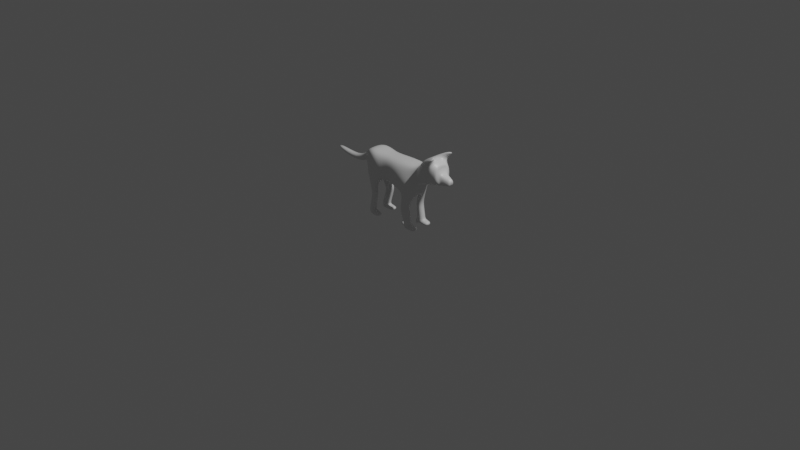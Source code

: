 # Source: TheDOG.blend  (saved by Blender 2.83.19; exported with 4.5.12 LTS)
import bpy
from mathutils import Matrix  # noqa: F401  (used for matrix-valued properties, if any)

bpy.ops.wm.read_factory_settings(use_empty=True)
scene = bpy.context.scene
scene.name = 'Scene'

# ---- collections
col_collection = bpy.data.collections.new('Collection'); scene.collection.children.link(col_collection)

# ---- materials (node trees are filled in below, after node groups)
mat_material = bpy.data.materials.new('Material')
mat_material.alpha_threshold = 0.0
mat_material.use_transparent_shadow = False
mat_material.line_color = (0.0, 0.0, 0.0, 1.0)

# ---- material node trees
mat_material.use_nodes = True; mat_material.node_tree.nodes.clear()
_N = mat_material.node_tree.nodes; _L = mat_material.node_tree.links
n0 = _N.new('ShaderNodeOutputMaterial'); n0.name = 'Material Output'; n0.location = (300, 300)
n1 = _N.new('ShaderNodeBsdfPrincipled'); n1.name = 'Principled BSDF'; n1.location = (10, 300)
n1.distribution = 'GGX'
n1.subsurface_method = 'BURLEY'
n1.inputs[2].default_value = 0.4
n1.inputs[3].default_value = 1.45
n1.inputs[27].default_value = (0.0, 0.0, 0.0, 1.0)
n1.inputs[28].default_value = 1.0
_L.new(n1.outputs[0], n0.inputs[0])
n0.is_active_output = True

# ---- world
world_world = bpy.data.worlds.new('World'); scene.world = world_world
world_world.use_nodes = True; world_world.node_tree.nodes.clear()
_N = world_world.node_tree.nodes; _L = world_world.node_tree.links
n0 = _N.new('ShaderNodeOutputWorld'); n0.name = 'World Output'; n0.location = (300, 300)
n1 = _N.new('ShaderNodeBackground'); n1.name = 'Background'; n1.location = (10, 300)
n1.inputs[0].default_value = (0.05088, 0.05088, 0.05088, 1.0)
_L.new(n1.outputs[0], n0.inputs[0])
n0.is_active_output = True
world_world.color = (0.05088, 0.05088, 0.05088)
world_world.use_sun_shadow = False
world_world.sun_shadow_jitter_overblur = 0.0

# ---- cameras
cam_camera = bpy.data.cameras.new('Camera')
cam_camera.clip_end = 100.0
cam_camera.ortho_scale = 7.314

# ---- lights
light_light = bpy.data.lights.new('Light', 'POINT')
light_light.transmission_factor = 0.0
light_light.energy = 1000.0
light_light.shadow_soft_size = 0.1
light_light.shadow_maximum_resolution = 0.006
light_light.use_absolute_resolution = True

# ---- meshes
me_cube = bpy.data.meshes.new('Cube')
me_cube.from_pydata([(0.5969, 0.09776, 0.753), (0.557, 0.08173, 0.5785), (0.5969, -0.09776, 0.753), (0.557, -0.08173, 0.5785), (0.3605, 0.09776, 0.7075), (0.3605, 0.0742, 0.5335), (0.3605, -0.09776, 0.7075), (0.3605, -0.0742, 0.5335), (0.4844, 0.06638, 0.5573), (0.4259, 0.06991, 0.5368), (0.5316, -0.1294, 0.7847), (0.4259, -0.1294, 0.7847), (0.4844, -0.06638, 0.5573), (0.4259, -0.06991, 0.5368), (0.4259, 0.1294, 0.7847), (0.5316, 0.1294, 0.7847), (0.3283, 0.08698, 0.5056), (0.3283, -0.08698, 0.5056), (0.3283, -0.08698, 0.6796), (0.3283, 0.08698, 0.6796), (-0.3308, 0.09726, 0.4567), (-0.3308, -0.09726, 0.4567), (-0.35, -0.1084, 0.6838), (-0.35, 0.1084, 0.6838), (0.3605, 0.03085, 0.5155), (0.3605, -0.03085, 0.5155), (0.5969, 0.0394, 0.7808), (0.5969, -0.0394, 0.7808), (0.3605, -0.0394, 0.7258), (0.3605, 0.0394, 0.7258), (0.557, -0.03694, 0.5719), (0.557, 0.03694, 0.5719), (0.4844, 0.02954, 0.5487), (0.4844, -0.02954, 0.5487), (0.4259, -0.03016, 0.5264), (0.4259, 0.03016, 0.5264), (0.4259, 0.05216, 0.8191), (0.4259, -0.05216, 0.8191), (0.5316, -0.05216, 0.8191), (0.5316, 0.05216, 0.8191), (0.3283, 0.03506, 0.4817), (0.3283, -0.03506, 0.4817), (0.3283, -0.03506, 0.692), (0.3283, 0.03506, 0.692), (-0.3309, 0.0306, 0.434), (-0.3309, -0.0306, 0.434), (-0.35, -0.04368, 0.6993), (-0.35, 0.04368, 0.6993), (0.04253, 0.1363, 0.6583), (0.04253, -0.1363, 0.6583), (0.1927, -0.1622, 0.4169), (0.1927, 0.1622, 0.4169), (0.1927, 0.06538, 0.3706), (0.1927, -0.06538, 0.3706), (0.04253, -0.05495, 0.6919), (0.04253, 0.05495, 0.6919), (-0.2674, 0.1454, 0.6857), (-0.154, 0.1206, 0.4289), (-0.1539, 0.03724, 0.3997), (-0.1539, -0.03724, 0.3997), (-0.2674, -0.0586, 0.7094), (-0.2674, 0.0586, 0.7094), (-0.2674, -0.1454, 0.6857), (-0.154, -0.1206, 0.4289), (0.5969, 0.1018, 0.6364), (0.3605, -0.1134, 0.5799), (0.5969, -0.1018, 0.6364), (0.3605, 0.1134, 0.5799), (0.7174, 0.01305, 0.6163), (0.7174, -0.01305, 0.6163), (0.7174, -0.01305, 0.5987), (0.5316, 0.1267, 0.6294), (0.4259, 0.1414, 0.626), (0.4259, -0.1414, 0.626), (0.5316, -0.1267, 0.6294), (0.3283, -0.1052, 0.5622), (0.3283, 0.1052, 0.5622), (-0.3415, -0.1227, 0.5315), (-0.3415, 0.1227, 0.5315), (0.7174, 0.03908, 0.6163), (0.1927, 0.1882, 0.5189), (0.1927, -0.1882, 0.5189), (-0.1463, 0.1616, 0.5269), (-0.1463, -0.1616, 0.5269), (0.7341, 0.01305, 0.6636), (0.7341, -0.01305, 0.6636), (0.7174, 0.03238, 0.6404), (0.7174, 0.03228, 0.6023), (0.7174, -0.03238, 0.6404), (0.7174, -0.03228, 0.6023), (0.7174, 0.01305, 0.5987), (0.7174, -0.03908, 0.6163), (0.6319, -0.05587, 0.6151), (0.6319, 0.05587, 0.6151), (0.6319, 0.01882, 0.5785), (0.6319, -0.01882, 0.5785), (0.6319, -0.02057, 0.6875), (0.6319, 0.02057, 0.6875), (0.6319, -0.04494, 0.5867), (0.6319, -0.05018, 0.6758), (0.6319, 0.04494, 0.5867), (0.6319, 0.05018, 0.6758), (0.6197, 0.05631, 0.5867), (0.6067, 0.06695, 0.5865), (0.5931, 0.03376, 0.7528), (0.6093, 0.02755, 0.7116), (0.6069, 0.08841, 0.6307), (0.6195, 0.07209, 0.6232), (0.6061, 0.02934, 0.5796), (0.6203, 0.02376, 0.5787), (0.6132, 0.05928, 0.7052), (0.6019, 0.08392, 0.7304), (0.5931, -0.03376, 0.7528), (0.6093, -0.02755, 0.7116), (0.6061, -0.02934, 0.5796), (0.6203, -0.02376, 0.5787), (0.6069, -0.08841, 0.6307), (0.6195, -0.07209, 0.6232), (0.6132, -0.05928, 0.7052), (0.6019, -0.08392, 0.7304), (0.6197, -0.05631, 0.5867), (0.6067, -0.06695, 0.5865), (0.2093, -0.1216, 0.6717), (0.2805, -0.1339, 0.4433), (0.2093, 0.1216, 0.6717), (0.2805, 0.1339, 0.4433), (0.3048, 0.05397, 0.3454), (0.3048, -0.05397, 0.3454), (0.2093, -0.04903, 0.6958), (0.2093, 0.04903, 0.6958), (0.2805, -0.1581, 0.5288), (0.2805, 0.1581, 0.5288), (0.2716, 0.1339, 0.00221), (0.1838, 0.1333, 0.00221), (0.2716, 0.05397, 0.00221), (0.1838, 0.05372, 0.00221), (0.2716, -0.05397, 0.00221), (0.1838, -0.05372, 0.00221), (0.1838, -0.1333, 0.00221), (0.2716, -0.1339, 0.00221), (0.1838, -0.05372, 0.04439), (0.1838, -0.1333, 0.04902), (0.2716, -0.1339, 0.05166), (0.2716, -0.05397, 0.0479), (0.2716, 0.1339, 0.05166), (0.2716, 0.05397, 0.0479), (0.1838, 0.05372, 0.04439), (0.1838, 0.1333, 0.04902), (0.338, -0.1339, 0.00221), (0.338, -0.05397, 0.00221), (0.338, 0.05397, 0.00221), (0.338, 0.1339, 0.00221), (0.338, 0.1339, 0.05166), (0.338, 0.05397, 0.0479), (0.338, -0.1339, 0.05166), (0.338, -0.05397, 0.0479), (0.5795, 0.164, 0.8623), (0.6206, 0.164, 0.8623), (0.6206, -0.164, 0.8623), (0.5795, -0.164, 0.8623), (0.5795, -0.08675, 0.8967), (0.6206, 0.08675, 0.8967), (0.5795, 0.08675, 0.8967), (0.6206, -0.08675, 0.8967), (-0.4029, -0.02895, 0.4814), (-0.4015, -0.06176, 0.4962), (-0.4121, -0.07413, 0.5401), (-0.4235, -0.06342, 0.63), (-0.4121, 0.07413, 0.5401), (-0.4015, 0.06176, 0.4962), (-0.4227, 0.04025, 0.6303), (-0.4235, 0.06342, 0.63), (-0.4029, 0.02895, 0.4814), (-0.4227, -0.04025, 0.6303), (-0.4153, -0.03963, 0.5504), (-0.4153, 0.03963, 0.5504), (-0.9313, 0.02761, 0.508), (-0.5465, 0.04206, 0.4381), (-0.5987, 0.04183, 0.4995), (-0.9274, 0.0278, 0.5636), (-0.5987, -0.04183, 0.4995), (-0.9274, -0.0278, 0.5636), (-0.9313, -0.02761, 0.508), (-0.5465, -0.04206, 0.4381), (-0.3482, -0.04463, 0.3708), (-0.3481, -0.1074, 0.3911), (-0.3529, 0.1158, 0.4591), (-0.3481, 0.1074, 0.3911), (-0.2176, 0.1437, 0.3672), (-0.3482, 0.04463, 0.3708), (-0.2175, 0.05896, 0.3426), (-0.2175, -0.05896, 0.3426), (-0.2176, -0.1437, 0.3672), (-0.2127, -0.1551, 0.4589), (-0.3529, -0.1158, 0.4591), (-0.2127, 0.1551, 0.4589), (-0.3254, -0.0573, -0.004234), (-0.3264, -0.1155, -0.004234), (-0.2443, 0.1412, -0.004234), (-0.3264, 0.1155, -0.004234), (-0.3254, 0.0573, -0.004234), (-0.2428, 0.06397, -0.004234), (-0.2428, -0.06397, -0.004234), (-0.2443, -0.1412, -0.004234), (-0.2406, -0.06244, 0.04098), (-0.3276, -0.05536, 0.04098), (-0.3286, -0.1166, 0.04098), (-0.2422, -0.1439, 0.04098), (-0.2406, 0.06244, 0.04098), (-0.2422, 0.1439, 0.04098), (-0.3286, 0.1166, 0.04098), (-0.3276, 0.05536, 0.04098), (-0.1653, 0.06397, -0.004234), (-0.1668, 0.1412, -0.004234), (-0.1668, -0.1412, -0.004234), (-0.1653, -0.06397, -0.004234), (-0.1631, 0.06244, 0.04098), (-0.1631, -0.06244, 0.04098), (-0.1646, -0.1439, 0.04098), (-0.1646, 0.1439, 0.04098), (-0.2961, -0.06369, 0.25), (-0.287, -0.07031, 0.2065), (-0.2937, -0.06422, 0.2326), (-0.2882, -0.1204, 0.208), (-0.2974, -0.1166, 0.2517), (-0.295, -0.1166, 0.2343), (-0.2046, 0.1506, 0.2496), (-0.2067, 0.1515, 0.2062), (-0.2045, 0.1501, 0.2322), (-0.2882, 0.1204, 0.208), (-0.2974, 0.1166, 0.2517), (-0.295, 0.1166, 0.2343), (-0.287, 0.07031, 0.2065), (-0.2961, 0.06369, 0.25), (-0.2937, 0.06422, 0.2326), (-0.2049, 0.08182, 0.2043), (-0.202, 0.07755, 0.2473), (-0.2022, 0.07751, 0.2301), (-0.202, -0.07755, 0.2473), (-0.2049, -0.08182, 0.2043), (-0.2022, -0.07751, 0.2301), (-0.2067, -0.1515, 0.2062), (-0.2046, -0.1506, 0.2496), (-0.2045, -0.1501, 0.2322), (-0.1251, -0.1073, 0.6578), (-0.06592, -0.1061, 0.4255), (-0.1251, 0.1073, 0.6578), (-0.06592, 0.1061, 0.4255), (-0.06588, 0.03619, 0.3915), (-0.06588, -0.03619, 0.3915), (-0.1251, -0.04325, 0.6882), (-0.1251, 0.04325, 0.6882), (-0.0517, -0.1357, 0.5247), (-0.0517, 0.1357, 0.5247), (0.1798, 0.1365, 0.06998), (0.2676, 0.1339, 0.0738), (0.2676, 0.05397, 0.06835), (0.1798, 0.05502, 0.06328), (0.1798, -0.1365, 0.06998), (0.2676, -0.1339, 0.0738), (0.2676, -0.05397, 0.06835), (0.1798, -0.05502, 0.06328), (-0.3306, 0.1166, 0.05908), (-0.2441, 0.1438, 0.0589), (-0.2426, 0.06251, 0.05872), (-0.3296, 0.0554, 0.05893), (-0.3306, -0.1166, 0.05908), (-0.3296, -0.0554, 0.05893), (-0.2426, -0.06251, 0.05872), (-0.2441, -0.1438, 0.0589), (0.2377, 0.1339, 0.2062), (0.244, 0.1339, 0.2711), (0.2413, 0.1339, 0.2385), (0.1565, 0.1622, 0.2573), (0.1612, 0.1576, 0.1925), (0.1537, 0.1609, 0.2248), (0.238, 0.05397, 0.1868), (0.2444, 0.05397, 0.2513), (0.2416, 0.05397, 0.2189), (0.1616, 0.06333, 0.1688), (0.1572, 0.06538, 0.233), (0.154, 0.06478, 0.2007), (0.1616, -0.06333, 0.1688), (0.1572, -0.06538, 0.233), (0.154, -0.06478, 0.2007), (0.1565, -0.1622, 0.2573), (0.1612, -0.1576, 0.1925), (0.1537, -0.1609, 0.2248), (0.244, -0.1339, 0.2711), (0.2377, -0.1339, 0.2062), (0.2413, -0.1339, 0.2385), (0.2444, -0.05397, 0.2513), (0.238, -0.05397, 0.1868), (0.2416, -0.05397, 0.2189)], [], [(27, 38, 10, 2), (67, 5, 16, 76), (71, 15, 0, 64), (73, 11, 6, 65), (33, 30, 3, 12), (67, 4, 14, 72), (37, 28, 6, 11), (66, 2, 10, 74), (71, 8, 9, 72), (33, 12, 13, 34), (73, 13, 12, 74), (36, 39, 161, 162), (25, 34, 13, 7), (61, 56, 23, 47), (65, 6, 18, 75), (25, 7, 17, 41), (29, 4, 19, 43), (77, 22, 167, 166), (83, 62, 22, 77), (63, 83, 193, 192), (45, 59, 191, 184), (82, 57, 188, 195), (58, 59, 45, 44), (45, 21, 165, 164), (22, 46, 173, 167), (6, 28, 42, 18), (28, 29, 43, 42), (5, 24, 40, 16), (24, 25, 41, 40), (62, 60, 46, 22), (60, 61, 47, 46), (69, 70, 90, 68), (84, 68, 79, 86), (68, 90, 87, 79), (5, 9, 35, 24), (24, 35, 34, 25), (14, 36, 162, 156), (36, 37, 38, 39), (8, 32, 35, 9), (32, 33, 34, 35), (14, 4, 29, 36), (36, 29, 28, 37), (8, 1, 31, 32), (32, 31, 30, 33), (88, 91, 69, 85), (0, 15, 39, 26), (26, 39, 38, 27), (91, 89, 70, 69), (128, 129, 55, 54), (122, 128, 54, 49), (126, 127, 53, 52), (141, 140, 137, 138), (147, 144, 132, 133), (131, 125, 51, 80), (130, 122, 49, 81), (129, 124, 48, 55), (250, 251, 61, 60), (244, 250, 60, 62), (248, 249, 59, 58), (247, 248, 58, 57), (249, 245, 63, 59), (253, 247, 57, 82), (252, 244, 62, 83), (251, 246, 56, 61), (245, 252, 83, 63), (246, 253, 82, 56), (123, 130, 81, 50), (124, 131, 80, 48), (95, 94, 90, 70), (47, 23, 171, 170), (23, 78, 168, 171), (56, 82, 78, 23), (78, 82, 195, 186), (44, 45, 164, 172), (7, 65, 75, 17), (11, 73, 74, 10), (15, 71, 72, 14), (3, 66, 74, 12), (5, 67, 72, 9), (13, 73, 65, 7), (8, 71, 64, 1), (4, 67, 76, 19), (96, 99, 88, 85), (120, 115, 95, 98), (1, 64, 106, 103), (30, 31, 108, 114), (64, 0, 111, 106), (98, 95, 70, 89), (27, 2, 119, 112), (31, 1, 103, 108), (26, 27, 112, 104), (66, 3, 121, 116), (94, 100, 87, 90), (92, 98, 89, 91), (3, 30, 114, 121), (99, 92, 91, 88), (97, 96, 85, 84), (101, 97, 84, 86), (100, 93, 79, 87), (93, 101, 86, 79), (85, 69, 68, 84), (118, 117, 92, 99), (117, 120, 98, 92), (105, 113, 96, 97), (110, 105, 97, 101), (115, 109, 94, 95), (0, 26, 104, 111), (107, 110, 101, 93), (109, 102, 100, 94), (113, 118, 99, 96), (2, 66, 116, 119), (115, 120, 121, 114), (117, 118, 119, 116), (107, 102, 103, 106), (109, 115, 114, 108), (113, 105, 104, 112), (110, 107, 106, 111), (102, 109, 108, 103), (120, 117, 116, 121), (102, 107, 93, 100), (19, 76, 131, 124), (17, 75, 130, 123), (43, 19, 124, 129), (75, 18, 122, 130), (76, 16, 125, 131), (41, 17, 123, 127), (16, 40, 126, 125), (40, 41, 127, 126), (18, 42, 128, 122), (42, 43, 129, 128), (132, 134, 135, 133), (136, 139, 138, 137), (142, 139, 148, 154), (142, 141, 138, 139), (145, 146, 135, 134), (146, 147, 133, 135), (134, 132, 151, 150), (140, 143, 136, 137), (279, 274, 254, 257), (276, 279, 257, 256), (270, 276, 256, 255), (274, 270, 255, 254), (282, 292, 260, 261), (292, 289, 259, 260), (289, 286, 258, 259), (286, 282, 261, 258), (261, 260, 143, 140), (260, 259, 142, 143), (259, 258, 141, 142), (258, 261, 140, 141), (257, 254, 147, 146), (256, 257, 146, 145), (255, 256, 145, 144), (254, 255, 144, 147), (152, 153, 150, 151), (155, 154, 148, 149), (145, 134, 150, 153), (132, 144, 152, 151), (139, 136, 149, 148), (143, 142, 154, 155), (144, 145, 153, 152), (136, 143, 155, 149), (160, 159, 158, 163), (156, 162, 161, 157), (15, 14, 156, 157), (39, 15, 157, 161), (11, 10, 158, 159), (38, 37, 160, 163), (10, 38, 163, 158), (37, 11, 159, 160), (175, 170, 171, 168), (166, 167, 173, 174), (175, 174, 183, 177), (164, 174, 175, 172), (165, 166, 174, 164), (172, 175, 168, 169), (46, 47, 170, 173), (20, 44, 172, 169), (21, 77, 166, 165), (78, 20, 169, 168), (174, 173, 180, 183), (170, 175, 177, 178), (173, 170, 178, 180), (181, 182, 183, 180), (182, 176, 177, 183), (179, 181, 180, 178), (176, 179, 178, 177), (181, 179, 176, 182), (195, 188, 187, 186), (262, 263, 209, 210), (192, 193, 194, 185), (21, 45, 184, 185), (83, 77, 194, 193), (57, 58, 190, 188), (59, 63, 192, 191), (44, 20, 187, 189), (77, 21, 185, 194), (58, 44, 189, 190), (20, 78, 186, 187), (205, 204, 202, 196), (202, 204, 217, 215), (268, 269, 207, 204), (263, 264, 208, 209), (267, 268, 204, 205), (265, 262, 210, 211), (269, 266, 206, 207), (264, 265, 211, 208), (202, 203, 197, 196), (198, 201, 200, 199), (211, 210, 199, 200), (206, 205, 196, 197), (204, 207, 218, 217), (207, 206, 197, 203), (208, 211, 200, 201), (210, 209, 198, 199), (192, 185, 224, 242), (191, 192, 242, 238), (185, 184, 220, 224), (184, 191, 238, 220), (187, 188, 226, 230), (190, 189, 233, 236), (189, 187, 230, 233), (188, 190, 236, 226), (219, 216, 212, 213), (217, 218, 214, 215), (208, 201, 212, 216), (201, 198, 213, 212), (207, 203, 214, 218), (209, 208, 216, 219), (203, 202, 215, 214), (198, 209, 219, 213), (221, 223, 225, 222), (222, 225, 224, 220), (227, 229, 231, 228), (228, 231, 230, 226), (229, 232, 234, 231), (231, 234, 233, 230), (236, 233, 234, 237), (237, 234, 232, 235), (239, 221, 222, 240), (240, 222, 220, 238), (223, 241, 243, 225), (225, 243, 242, 224), (235, 227, 228, 237), (237, 228, 226, 236), (241, 239, 240, 243), (243, 240, 238, 242), (266, 267, 205, 206), (118, 113, 112, 119), (104, 105, 110, 111), (48, 80, 253, 246), (50, 81, 252, 245), (55, 48, 246, 251), (81, 49, 244, 252), (80, 51, 247, 253), (53, 50, 245, 249), (51, 52, 248, 247), (52, 53, 249, 248), (49, 54, 250, 244), (54, 55, 251, 250), (125, 126, 277, 271), (52, 51, 273, 280), (50, 53, 283, 285), (126, 52, 280, 277), (53, 127, 291, 283), (127, 123, 288, 291), (123, 50, 285, 288), (235, 232, 265, 264), (232, 229, 262, 265), (227, 235, 264, 263), (229, 227, 263, 262), (223, 221, 267, 266), (241, 223, 266, 269), (221, 239, 268, 267), (239, 241, 269, 268), (274, 279, 281, 275), (275, 281, 280, 273), (279, 276, 278, 281), (281, 278, 277, 280), (276, 270, 272, 278), (278, 272, 271, 277), (270, 274, 275, 272), (272, 275, 273, 271), (292, 282, 284, 293), (293, 284, 283, 291), (289, 292, 293, 290), (290, 293, 291, 288), (286, 289, 290, 287), (287, 290, 288, 285), (282, 286, 287, 284), (284, 287, 285, 283), (51, 125, 271, 273)])
me_cube.polygons.foreach_set('use_smooth', [True] * 292)
_uv = me_cube.uv_layers.new(name='UVMap')
_uv.uv.foreach_set('vector', [0.7846, 0.4763, 0.7454, 0.4687, 0.7454, 0.4223, 0.7846, 0.4413, 0.6427, 0.5983, 0.6427, 0.5704, 0.6233, 0.5537, 0.6233, 0.5877, 0.7454, 0.628, 0.7454, 0.7213, 0.7846, 0.7023, 0.7846, 0.6322, 0.6819, 0.626, 0.6819, 0.7213, 0.6427, 0.6749, 0.6427, 0.5983, 0.717, 0.4823, 0.7606, 0.4778, 0.7606, 0.4509, 0.717, 0.4601, 0.6427, 0.5983, 0.6427, 0.6749, 0.6819, 0.7213, 0.6819, 0.626, 0.4687, 0.7419, 0.4763, 0.6859, 0.4413, 0.6749, 0.4223, 0.7213, 0.7846, 0.6322, 0.7846, 0.7023, 0.7454, 0.7213, 0.7454, 0.628, 0.7454, 0.628, 0.717, 0.5847, 0.6819, 0.5725, 0.6819, 0.626, 0.717, 0.4823, 0.717, 0.4601, 0.6819, 0.458, 0.6819, 0.4819, 0.6819, 0.626, 0.6819, 0.5725, 0.717, 0.5847, 0.7454, 0.628, 0.6819, 0.7419, 0.7454, 0.7419, 0.7988, 0.7885, 0.7741, 0.7885, 0.6427, 0.4815, 0.6819, 0.4819, 0.6819, 0.458, 0.6427, 0.4554, 0.2656, 0.5352, 0.2656, 0.5873, 0.216, 0.5651, 0.216, 0.5262, 0.6427, 0.5983, 0.6427, 0.6749, 0.6233, 0.6582, 0.6233, 0.5877, 0.4815, 0.5596, 0.4554, 0.5704, 0.4478, 0.5537, 0.4789, 0.5393, 0.5237, 0.6859, 0.5587, 0.6749, 0.5522, 0.6582, 0.5211, 0.6656, 0.2211, 0.5693, 0.216, 0.6607, 0.1719, 0.6284, 0.1787, 0.5744, 0.3384, 0.5665, 0.2656, 0.6619, 0.216, 0.6607, 0.2211, 0.5693, 0.3337, 0.5076, 0.3384, 0.5665, 0.2985, 0.5257, 0.2955, 0.4706, 0.2275, 0.5107, 0.3337, 0.4901, 0.2955, 0.4558, 0.2171, 0.4728, 0.3384, 0.5665, 0.3337, 0.5076, 0.2955, 0.4706, 0.2985, 0.5257, 0.3337, 0.5224, 0.3337, 0.4776, 0.2275, 0.4816, 0.2275, 0.5184, 0.2275, 0.4816, 0.2276, 0.4416, 0.1851, 0.4629, 0.1842, 0.4826, 0.216, 0.4349, 0.216, 0.4738, 0.1724, 0.4758, 0.1719, 0.4619, 0.4413, 0.6749, 0.4763, 0.6859, 0.4789, 0.6656, 0.4478, 0.6582, 0.4763, 0.6859, 0.5237, 0.6859, 0.5211, 0.6656, 0.4789, 0.6656, 0.5446, 0.5704, 0.5185, 0.5596, 0.5211, 0.5393, 0.5522, 0.5537, 0.5185, 0.5596, 0.4815, 0.5596, 0.4789, 0.5393, 0.5211, 0.5393, 0.2656, 0.4127, 0.2656, 0.4648, 0.216, 0.4738, 0.216, 0.4349, 0.2656, 0.4648, 0.2656, 0.5352, 0.216, 0.5262, 0.216, 0.4738, 0.4922, 0.6202, 0.4922, 0.6096, 0.5078, 0.6096, 0.5078, 0.6202, 0.5078, 0.6486, 0.5078, 0.6202, 0.5235, 0.6202, 0.5194, 0.6347, 0.5078, 0.6202, 0.5078, 0.6096, 0.5194, 0.6117, 0.5235, 0.6202, 0.6427, 0.5446, 0.6819, 0.542, 0.6819, 0.5181, 0.6427, 0.5185, 0.6427, 0.5185, 0.6819, 0.5181, 0.6819, 0.4819, 0.6427, 0.4815, 0.6819, 0.5777, 0.6819, 0.5313, 0.7741, 0.5521, 0.7741, 0.5985, 0.6819, 0.5313, 0.6819, 0.4687, 0.7454, 0.4687, 0.7454, 0.5313, 0.717, 0.5399, 0.717, 0.5177, 0.6819, 0.5181, 0.6819, 0.542, 0.717, 0.5177, 0.717, 0.4823, 0.6819, 0.4819, 0.6819, 0.5181, 0.5777, 0.7213, 0.5587, 0.6749, 0.5237, 0.6859, 0.5313, 0.7419, 0.5313, 0.7419, 0.5237, 0.6859, 0.4763, 0.6859, 0.4687, 0.7419, 0.717, 0.5399, 0.7606, 0.5491, 0.7606, 0.5222, 0.717, 0.5177, 0.717, 0.5177, 0.7606, 0.5222, 0.7606, 0.4778, 0.717, 0.4823, 0.4806, 0.6347, 0.4765, 0.6202, 0.4922, 0.6202, 0.4922, 0.6486, 0.7846, 0.5587, 0.7454, 0.5777, 0.7454, 0.5313, 0.7846, 0.5237, 0.7846, 0.5237, 0.7454, 0.5313, 0.7454, 0.4687, 0.7846, 0.4763, 0.4765, 0.6202, 0.4806, 0.6117, 0.4922, 0.6096, 0.4922, 0.6202, 0.5519, 0.4706, 0.5519, 0.5294, 0.4517, 0.533, 0.4517, 0.467, 0.5519, 0.427, 0.5519, 0.4706, 0.4517, 0.467, 0.4517, 0.4181, 0.6092, 0.5324, 0.6092, 0.4676, 0.5419, 0.4607, 0.5419, 0.5393, 0.42, 0.2795, 0.4677, 0.2768, 0.4677, 0.2514, 0.42, 0.2514, 0.5365, 0.2795, 0.5893, 0.2811, 0.5893, 0.2514, 0.5365, 0.2514, 0.5946, 0.5676, 0.5946, 0.5163, 0.5419, 0.5004, 0.5419, 0.5617, 0.5946, 0.5676, 0.5519, 0.6535, 0.4517, 0.6454, 0.5419, 0.5617, 0.5519, 0.5294, 0.5519, 0.573, 0.4517, 0.5819, 0.4517, 0.533, 0.351, 0.474, 0.351, 0.526, 0.2656, 0.5352, 0.2656, 0.4648, 0.351, 0.4356, 0.351, 0.474, 0.2656, 0.4648, 0.2656, 0.4127, 0.3866, 0.5217, 0.3866, 0.4783, 0.3337, 0.4776, 0.3337, 0.5224, 0.3866, 0.5637, 0.3866, 0.5217, 0.3337, 0.5224, 0.3337, 0.5724, 0.3866, 0.4783, 0.3866, 0.4363, 0.3337, 0.4276, 0.3337, 0.4776, 0.3951, 0.5651, 0.3866, 0.5056, 0.3337, 0.5076, 0.3384, 0.5665, 0.3951, 0.5651, 0.351, 0.6451, 0.2656, 0.6619, 0.3384, 0.5665, 0.351, 0.526, 0.351, 0.5644, 0.2656, 0.5873, 0.2656, 0.5352, 0.3866, 0.5056, 0.3951, 0.5651, 0.3384, 0.5665, 0.3337, 0.5076, 0.351, 0.6451, 0.3951, 0.5651, 0.3384, 0.5665, 0.2656, 0.6619, 0.5946, 0.5163, 0.5946, 0.5676, 0.5419, 0.5617, 0.5419, 0.5004, 0.5519, 0.6535, 0.5946, 0.5676, 0.5419, 0.5617, 0.4517, 0.6454, 0.8056, 0.4887, 0.8056, 0.5113, 0.857, 0.5078, 0.857, 0.4922, 0.216, 0.5262, 0.216, 0.5651, 0.1719, 0.5381, 0.1724, 0.5242, 0.216, 0.6607, 0.2211, 0.5693, 0.1787, 0.5744, 0.1719, 0.6284, 0.2656, 0.6619, 0.3384, 0.5665, 0.2211, 0.5693, 0.216, 0.6607, 0.2211, 0.5693, 0.3384, 0.5665, 0.2985, 0.5257, 0.2143, 0.5258, 0.2275, 0.5184, 0.2275, 0.4816, 0.1842, 0.4826, 0.1842, 0.5174, 0.6427, 0.5704, 0.6427, 0.5983, 0.6233, 0.5877, 0.6233, 0.5537, 0.6819, 0.7213, 0.6819, 0.626, 0.7454, 0.628, 0.7454, 0.7213, 0.7454, 0.7213, 0.7454, 0.628, 0.6819, 0.626, 0.6819, 0.7213, 0.7606, 0.5975, 0.7846, 0.6322, 0.7454, 0.628, 0.717, 0.5847, 0.6427, 0.5704, 0.6427, 0.5983, 0.6819, 0.626, 0.6819, 0.5725, 0.6819, 0.5725, 0.6819, 0.626, 0.6427, 0.5983, 0.6427, 0.5704, 0.717, 0.5847, 0.7454, 0.628, 0.7846, 0.6322, 0.7606, 0.5975, 0.6427, 0.6749, 0.6427, 0.5983, 0.6233, 0.5877, 0.6233, 0.6582, 0.8056, 0.4876, 0.8056, 0.4699, 0.857, 0.4806, 0.867, 0.4922, 0.7983, 0.4662, 0.7987, 0.4857, 0.8056, 0.4887, 0.8056, 0.473, 0.7606, 0.5975, 0.7846, 0.6322, 0.7906, 0.6288, 0.7905, 0.6023, 0.7606, 0.4778, 0.7606, 0.5222, 0.7901, 0.5176, 0.7901, 0.4824, 0.5611, 0.6322, 0.5587, 0.7023, 0.5504, 0.6887, 0.5531, 0.6288, 0.8056, 0.473, 0.8056, 0.4887, 0.857, 0.4922, 0.857, 0.4806, 0.4763, 0.719, 0.4413, 0.7023, 0.4496, 0.6887, 0.4797, 0.7021, 0.7606, 0.5222, 0.7606, 0.5491, 0.7905, 0.5402, 0.7901, 0.5176, 0.5237, 0.719, 0.4763, 0.719, 0.4797, 0.7021, 0.5203, 0.7021, 0.7846, 0.6322, 0.7606, 0.5975, 0.7905, 0.6023, 0.7906, 0.6288, 0.8056, 0.5113, 0.8056, 0.527, 0.857, 0.5194, 0.857, 0.5078, 0.8056, 0.6194, 0.8056, 0.6024, 0.857, 0.6117, 0.857, 0.6202, 0.7606, 0.4509, 0.7606, 0.4778, 0.7901, 0.4824, 0.7905, 0.4598, 0.8056, 0.6559, 0.8056, 0.6194, 0.857, 0.6202, 0.857, 0.6347, 0.8056, 0.5124, 0.8056, 0.4876, 0.867, 0.4922, 0.867, 0.5078, 0.8056, 0.5301, 0.8056, 0.5124, 0.867, 0.5078, 0.857, 0.5194, 0.8056, 0.6024, 0.8056, 0.6194, 0.857, 0.6202, 0.857, 0.6117, 0.8056, 0.6194, 0.8056, 0.6559, 0.857, 0.6347, 0.857, 0.6202, 0.4922, 0.6486, 0.4922, 0.6202, 0.5078, 0.6202, 0.5078, 0.6486, 0.4644, 0.6736, 0.4567, 0.6243, 0.4665, 0.6194, 0.4699, 0.6559, 0.7982, 0.6243, 0.7983, 0.6024, 0.8056, 0.6024, 0.8056, 0.6194, 0.5165, 0.6774, 0.4835, 0.6774, 0.4876, 0.6629, 0.5124, 0.6629, 0.5356, 0.6736, 0.5165, 0.6774, 0.5124, 0.6629, 0.5301, 0.6559, 0.7987, 0.4857, 0.7987, 0.5143, 0.8056, 0.5113, 0.8056, 0.4887, 0.5587, 0.7023, 0.5237, 0.719, 0.5203, 0.7021, 0.5504, 0.6887, 0.5433, 0.6243, 0.5356, 0.6736, 0.5301, 0.6559, 0.5335, 0.6194, 0.7987, 0.5143, 0.7983, 0.5338, 0.8056, 0.527, 0.8056, 0.5113, 0.4835, 0.6774, 0.4644, 0.6736, 0.4699, 0.6559, 0.4876, 0.6629, 0.4413, 0.7023, 0.4389, 0.6322, 0.4469, 0.6288, 0.4496, 0.6887, 0.7987, 0.4857, 0.7983, 0.4662, 0.7905, 0.4598, 0.7901, 0.4824, 0.4567, 0.6243, 0.4644, 0.6736, 0.4496, 0.6887, 0.4469, 0.6288, 0.7982, 0.6243, 0.7983, 0.6024, 0.7905, 0.6023, 0.7906, 0.6288, 0.7987, 0.5143, 0.7987, 0.4857, 0.7901, 0.4824, 0.7901, 0.5176, 0.4835, 0.6774, 0.5165, 0.6774, 0.5203, 0.7021, 0.4797, 0.7021, 0.5356, 0.6736, 0.5433, 0.6243, 0.5531, 0.6288, 0.5504, 0.6887, 0.7983, 0.5338, 0.7987, 0.5143, 0.7901, 0.5176, 0.7905, 0.5402, 0.7983, 0.6024, 0.7982, 0.6243, 0.7906, 0.6288, 0.7905, 0.6023, 0.7983, 0.6024, 0.7982, 0.6243, 0.8056, 0.6194, 0.8056, 0.6024, 0.6233, 0.6582, 0.6233, 0.5877, 0.5946, 0.5676, 0.5519, 0.6535, 0.4478, 0.5537, 0.4368, 0.5877, 0.405, 0.5676, 0.4196, 0.5163, 0.6233, 0.5211, 0.6233, 0.5522, 0.5519, 0.573, 0.5519, 0.5294, 0.6233, 0.5877, 0.6233, 0.6582, 0.5519, 0.6535, 0.5946, 0.5676, 0.5632, 0.5877, 0.5522, 0.5537, 0.5804, 0.5163, 0.595, 0.5676, 0.4789, 0.5393, 0.4478, 0.5537, 0.4196, 0.5163, 0.4676, 0.4575, 0.5522, 0.5537, 0.5211, 0.5393, 0.5324, 0.4575, 0.5804, 0.5163, 0.5211, 0.5393, 0.4789, 0.5393, 0.4676, 0.4575, 0.5324, 0.4575, 0.6233, 0.4478, 0.6233, 0.4789, 0.5519, 0.4706, 0.5519, 0.427, 0.6233, 0.4789, 0.6233, 0.5211, 0.5519, 0.5294, 0.5519, 0.4706, 0.5893, 0.5804, 0.5893, 0.5324, 0.5365, 0.5323, 0.5365, 0.58, 0.5893, 0.4676, 0.5893, 0.4196, 0.5365, 0.42, 0.5365, 0.4677, 0.5893, 0.2811, 0.5893, 0.2514, 0.6292, 0.2514, 0.6292, 0.2811, 0.5893, 0.2811, 0.5365, 0.2795, 0.5365, 0.2514, 0.5893, 0.2514, 0.5893, 0.2789, 0.5365, 0.2768, 0.5365, 0.2514, 0.5893, 0.2514, 0.5323, 0.2768, 0.58, 0.2795, 0.58, 0.2514, 0.5323, 0.2514, 0.5893, 0.5324, 0.5893, 0.5804, 0.6292, 0.5804, 0.6292, 0.5324, 0.5365, 0.2768, 0.5893, 0.2789, 0.5893, 0.2514, 0.5365, 0.2514, 0.538, 0.3515, 0.5946, 0.3657, 0.582, 0.2921, 0.533, 0.2881, 0.5691, 0.3623, 0.5232, 0.3515, 0.5342, 0.2881, 0.5869, 0.2912, 0.5804, 0.3739, 0.5324, 0.3623, 0.5324, 0.2912, 0.5804, 0.2944, 0.523, 0.3657, 0.5689, 0.3739, 0.5869, 0.2944, 0.5342, 0.2921, 0.5232, 0.3515, 0.5691, 0.3623, 0.5869, 0.2912, 0.5342, 0.2881, 0.4676, 0.3623, 0.4196, 0.3739, 0.4196, 0.2944, 0.4676, 0.2912, 0.5689, 0.3739, 0.523, 0.3657, 0.5342, 0.2921, 0.5869, 0.2944, 0.4054, 0.3657, 0.462, 0.3515, 0.467, 0.2881, 0.418, 0.2921, 0.5342, 0.2881, 0.5869, 0.2912, 0.5893, 0.2789, 0.5365, 0.2768, 0.4676, 0.2912, 0.4196, 0.2944, 0.4196, 0.2811, 0.4676, 0.2789, 0.5869, 0.2944, 0.5342, 0.2921, 0.5365, 0.2795, 0.5893, 0.2811, 0.418, 0.2921, 0.467, 0.2881, 0.4677, 0.2768, 0.42, 0.2795, 0.533, 0.2881, 0.582, 0.2921, 0.58, 0.2795, 0.5323, 0.2768, 0.5869, 0.2912, 0.5342, 0.2881, 0.5365, 0.2768, 0.5893, 0.2789, 0.5804, 0.2944, 0.5324, 0.2912, 0.5324, 0.2789, 0.5804, 0.2811, 0.5342, 0.2921, 0.5869, 0.2944, 0.5893, 0.2811, 0.5365, 0.2795, 0.5804, 0.2811, 0.5324, 0.2789, 0.5324, 0.2514, 0.5804, 0.2514, 0.4676, 0.2789, 0.4196, 0.2811, 0.4196, 0.2514, 0.4676, 0.2514, 0.5893, 0.2789, 0.5893, 0.2514, 0.6292, 0.2514, 0.6292, 0.2789, 0.5893, 0.2514, 0.5893, 0.2811, 0.6292, 0.2811, 0.6292, 0.2514, 0.5893, 0.4196, 0.5893, 0.4676, 0.6292, 0.4676, 0.6292, 0.4196, 0.5893, 0.4676, 0.5893, 0.4196, 0.6292, 0.4196, 0.6292, 0.4676, 0.5893, 0.5804, 0.5893, 0.5324, 0.6292, 0.5324, 0.6292, 0.5804, 0.5893, 0.2514, 0.5893, 0.2789, 0.6292, 0.2789, 0.6292, 0.2514, 0.7741, 0.4479, 0.7741, 0.4015, 0.7988, 0.4015, 0.7988, 0.4479, 0.7741, 0.5985, 0.7741, 0.5521, 0.7988, 0.5521, 0.7988, 0.5985, 0.7454, 0.7213, 0.6819, 0.7213, 0.7741, 0.7679, 0.7988, 0.7679, 0.5313, 0.7419, 0.5777, 0.7213, 0.5985, 0.7679, 0.5521, 0.7885, 0.6819, 0.7213, 0.7454, 0.7213, 0.7988, 0.7679, 0.7741, 0.7679, 0.7454, 0.7419, 0.6819, 0.7419, 0.7741, 0.7885, 0.7988, 0.7885, 0.4223, 0.7213, 0.4687, 0.7419, 0.4479, 0.7885, 0.4015, 0.7679, 0.6819, 0.4687, 0.6819, 0.4223, 0.7741, 0.4015, 0.7741, 0.4479, 0.5238, 0.5806, 0.5242, 0.6286, 0.5381, 0.6284, 0.5445, 0.5744, 0.4555, 0.5744, 0.4619, 0.6284, 0.4758, 0.6286, 0.4762, 0.5806, 0.1768, 0.5238, 0.1768, 0.4762, 0.098, 0.4747, 0.098, 0.5253, 0.4826, 0.5392, 0.4762, 0.5806, 0.5238, 0.5806, 0.5174, 0.5392, 0.4629, 0.5481, 0.4555, 0.5744, 0.4762, 0.5806, 0.4826, 0.5392, 0.5174, 0.5392, 0.5238, 0.5806, 0.5445, 0.5744, 0.5371, 0.5481, 0.216, 0.4738, 0.216, 0.5262, 0.1724, 0.5242, 0.1724, 0.4758, 0.2276, 0.5584, 0.2275, 0.5184, 0.1842, 0.5174, 0.1851, 0.5371, 0.2276, 0.5243, 0.2211, 0.5693, 0.1787, 0.5744, 0.1851, 0.5481, 0.2211, 0.5693, 0.2276, 0.5243, 0.1851, 0.5481, 0.1787, 0.5744, 0.1768, 0.5806, 0.1724, 0.6286, 0.06665, 0.55, 0.098, 0.5132, 0.1724, 0.6286, 0.1768, 0.5806, 0.098, 0.5132, 0.06665, 0.55, 0.1724, 0.4758, 0.1724, 0.5242, 0.06665, 0.5251, 0.06665, 0.4749, -0.1307, 0.5885, -0.133, 0.5551, 0.098, 0.5132, 0.06665, 0.55, -0.133, 0.4834, -0.133, 0.5166, 0.098, 0.5253, 0.098, 0.4747, -0.1307, 0.5167, -0.1307, 0.4833, 0.06665, 0.4749, 0.06665, 0.5251, -0.133, 0.5551, -0.1307, 0.5885, 0.06665, 0.55, 0.098, 0.5132, 0.4833, 0.5885, 0.5167, 0.5885, 0.5166, 0.5551, 0.4834, 0.5551, 0.2985, 0.5257, 0.2955, 0.4706, 0.2171, 0.4849, 0.2143, 0.5258, 0.2276, 0.2856, 0.2796, 0.2855, 0.2808, 0.2747, 0.2289, 0.2747, 0.2955, 0.4706, 0.2985, 0.5257, 0.2143, 0.5258, 0.2171, 0.4849, 0.4416, 0.5243, 0.4816, 0.5107, 0.4732, 0.4728, 0.4355, 0.4849, 0.3384, 0.5665, 0.2211, 0.5693, 0.2143, 0.5258, 0.2985, 0.5257, 0.5724, 0.5076, 0.5224, 0.4901, 0.5354, 0.4558, 0.5863, 0.4706, 0.4776, 0.4901, 0.4276, 0.5076, 0.4137, 0.4706, 0.4646, 0.4558, 0.5184, 0.5107, 0.5584, 0.5243, 0.5645, 0.4849, 0.5268, 0.4728, 0.2211, 0.5693, 0.2276, 0.5243, 0.2171, 0.4849, 0.2143, 0.5258, 0.3337, 0.4901, 0.2275, 0.5107, 0.2171, 0.4728, 0.2955, 0.4558, 0.2276, 0.5243, 0.2211, 0.5693, 0.2143, 0.5258, 0.2171, 0.4849, 0.2295, 0.2747, 0.2817, 0.2747, 0.2804, 0.2476, 0.2308, 0.2476, 0.2804, 0.2476, 0.2817, 0.2747, 0.3283, 0.2747, 0.3269, 0.2476, 0.4625, 0.2854, 0.4136, 0.2855, 0.4136, 0.2747, 0.4625, 0.2747, 0.5864, 0.2855, 0.5375, 0.2854, 0.5375, 0.2747, 0.5864, 0.2747, 0.2283, 0.2855, 0.2805, 0.2854, 0.2817, 0.2747, 0.2295, 0.2747, 0.5333, 0.2855, 0.57, 0.2856, 0.57, 0.2747, 0.5332, 0.2747, 0.2796, 0.2855, 0.2276, 0.2856, 0.2289, 0.2747, 0.2808, 0.2747, 0.2805, 0.2854, 0.2283, 0.2855, 0.2295, 0.2747, 0.2817, 0.2747, 0.2804, 0.4616, 0.2795, 0.4152, 0.2302, 0.4306, 0.2308, 0.4656, 0.2795, 0.5848, 0.2804, 0.5384, 0.2308, 0.5344, 0.2302, 0.5694, 0.5332, 0.2747, 0.57, 0.2747, 0.5694, 0.2476, 0.5344, 0.2476, 0.43, 0.2747, 0.4668, 0.2747, 0.4656, 0.2476, 0.4306, 0.2476, 0.2817, 0.4625, 0.2808, 0.4136, 0.3273, 0.4136, 0.3283, 0.4625, 0.2808, 0.2747, 0.2289, 0.2747, 0.2302, 0.2476, 0.2795, 0.2476, 0.2817, 0.2747, 0.2295, 0.2747, 0.2308, 0.2476, 0.2804, 0.2476, 0.2289, 0.2747, 0.2808, 0.2747, 0.2795, 0.2476, 0.2302, 0.2476, 0.2955, 0.4706, 0.2171, 0.4849, 0.2476, 0.4013, 0.3033, 0.4, 0.4646, 0.4558, 0.4137, 0.4706, 0.4096, 0.4, 0.4534, 0.3986, 0.4355, 0.4849, 0.4732, 0.4728, 0.4618, 0.4002, 0.43, 0.4013, 0.2171, 0.4728, 0.2955, 0.4558, 0.3049, 0.3986, 0.2484, 0.4002, 0.2171, 0.4849, 0.2955, 0.4706, 0.3033, 0.4, 0.2476, 0.4013, 0.2955, 0.4558, 0.2171, 0.4728, 0.2484, 0.4002, 0.3049, 0.3986, 0.5268, 0.4728, 0.5645, 0.4849, 0.57, 0.4013, 0.5382, 0.4002, 0.5863, 0.4706, 0.5354, 0.4558, 0.5466, 0.3986, 0.5904, 0.4, 0.5864, 0.2747, 0.5375, 0.2747, 0.5384, 0.2476, 0.5848, 0.2476, 0.4625, 0.2747, 0.4136, 0.2747, 0.4152, 0.2476, 0.4616, 0.2476, 0.2817, 0.2747, 0.2804, 0.2476, 0.3269, 0.2476, 0.3283, 0.2747, 0.2804, 0.5384, 0.2795, 0.5848, 0.326, 0.5848, 0.3269, 0.5384, 0.2808, 0.2747, 0.2795, 0.2476, 0.326, 0.2476, 0.3273, 0.2747, 0.2808, 0.5864, 0.2817, 0.5375, 0.3283, 0.5375, 0.3273, 0.5864, 0.2795, 0.4152, 0.2804, 0.4616, 0.3269, 0.4616, 0.326, 0.4152, 0.2795, 0.2476, 0.2808, 0.2747, 0.3273, 0.2747, 0.326, 0.2476, 0.4578, 0.3741, 0.4277, 0.375, 0.43, 0.3908, 0.4614, 0.3898, 0.4614, 0.3898, 0.43, 0.3908, 0.43, 0.4013, 0.4618, 0.4002, 0.3021, 0.3739, 0.2532, 0.375, 0.2491, 0.3908, 0.3034, 0.3896, 0.3034, 0.3896, 0.2491, 0.3908, 0.2476, 0.4013, 0.3033, 0.4, 0.5723, 0.375, 0.5422, 0.3741, 0.5386, 0.3898, 0.57, 0.3908, 0.57, 0.3908, 0.5386, 0.3898, 0.5382, 0.4002, 0.57, 0.4013, 0.3049, 0.3986, 0.2484, 0.4002, 0.2498, 0.3898, 0.3048, 0.3882, 0.3048, 0.3882, 0.2498, 0.3898, 0.2538, 0.3741, 0.3032, 0.3728, 0.3032, 0.3728, 0.2538, 0.3741, 0.2498, 0.3898, 0.3048, 0.3882, 0.3048, 0.3882, 0.2498, 0.3898, 0.2484, 0.4002, 0.3049, 0.3986, 0.2532, 0.375, 0.3021, 0.3739, 0.3034, 0.3896, 0.2491, 0.3908, 0.2491, 0.3908, 0.3034, 0.3896, 0.3033, 0.4, 0.2476, 0.4013, 0.5491, 0.3728, 0.5909, 0.3739, 0.5901, 0.3896, 0.5465, 0.3882, 0.5465, 0.3882, 0.5901, 0.3896, 0.5904, 0.4, 0.5466, 0.3986, 0.4091, 0.3739, 0.4509, 0.3728, 0.4535, 0.3882, 0.4099, 0.3896, 0.4099, 0.3896, 0.4535, 0.3882, 0.4534, 0.3986, 0.4096, 0.4, 0.43, 0.2856, 0.4667, 0.2855, 0.4668, 0.2747, 0.43, 0.2747, 0.4644, 0.6736, 0.4835, 0.6774, 0.4797, 0.7021, 0.4496, 0.6887, 0.5203, 0.7021, 0.5165, 0.6774, 0.5356, 0.6736, 0.5504, 0.6887, 0.4517, 0.6454, 0.5419, 0.5617, 0.3951, 0.5651, 0.351, 0.6451, 0.5419, 0.5004, 0.5419, 0.5617, 0.3951, 0.5651, 0.3866, 0.5056, 0.4517, 0.533, 0.4517, 0.5819, 0.351, 0.5644, 0.351, 0.526, 0.5419, 0.5617, 0.4517, 0.6454, 0.351, 0.6451, 0.3951, 0.5651, 0.5419, 0.5617, 0.5419, 0.5004, 0.3866, 0.5056, 0.3951, 0.5651, 0.5419, 0.4607, 0.5419, 0.4026, 0.3866, 0.4363, 0.3866, 0.4783, 0.5419, 0.5974, 0.5419, 0.5393, 0.3866, 0.5217, 0.3866, 0.5637, 0.5419, 0.5393, 0.5419, 0.4607, 0.3866, 0.4783, 0.3866, 0.5217, 0.4517, 0.4181, 0.4517, 0.467, 0.351, 0.474, 0.351, 0.4356, 0.4517, 0.467, 0.4517, 0.533, 0.351, 0.526, 0.351, 0.474, 0.5804, 0.5163, 0.5324, 0.4575, 0.5324, 0.401, 0.5804, 0.4129, 0.5393, 0.4726, 0.5974, 0.5004, 0.5974, 0.4046, 0.5393, 0.39, 0.4026, 0.5004, 0.4607, 0.4726, 0.4607, 0.39, 0.4026, 0.4046, 0.6092, 0.4575, 0.5419, 0.4726, 0.5206, 0.39, 0.573, 0.401, 0.5419, 0.4726, 0.6092, 0.4575, 0.573, 0.401, 0.5206, 0.39, 0.4676, 0.4575, 0.4196, 0.5163, 0.4196, 0.4129, 0.4676, 0.401, 0.5946, 0.5163, 0.5419, 0.5004, 0.5202, 0.4046, 0.5727, 0.4129, 0.3032, 0.3728, 0.2538, 0.3741, 0.2283, 0.2855, 0.2805, 0.2854, 0.5422, 0.3741, 0.5723, 0.375, 0.57, 0.2856, 0.5333, 0.2855, 0.5909, 0.3739, 0.5491, 0.3728, 0.5375, 0.2854, 0.5864, 0.2855, 0.2532, 0.375, 0.3021, 0.3739, 0.2796, 0.2855, 0.2276, 0.2856, 0.4277, 0.375, 0.4578, 0.3741, 0.4667, 0.2855, 0.43, 0.2856, 0.3021, 0.3739, 0.2532, 0.375, 0.2276, 0.2856, 0.2796, 0.2855, 0.2538, 0.3741, 0.3032, 0.3728, 0.2805, 0.2854, 0.2283, 0.2855, 0.4509, 0.3728, 0.4091, 0.3739, 0.4136, 0.2855, 0.4625, 0.2854, 0.5946, 0.3657, 0.538, 0.3515, 0.5389, 0.3706, 0.5966, 0.3851, 0.5966, 0.3851, 0.5389, 0.3706, 0.5393, 0.39, 0.5974, 0.4046, 0.5232, 0.3515, 0.5691, 0.3623, 0.5712, 0.3815, 0.5187, 0.3706, 0.5187, 0.3706, 0.5712, 0.3815, 0.573, 0.401, 0.5206, 0.39, 0.5324, 0.3623, 0.5804, 0.3739, 0.5804, 0.3933, 0.5324, 0.3815, 0.5324, 0.3815, 0.5804, 0.3933, 0.5804, 0.4129, 0.5324, 0.401, 0.5689, 0.3739, 0.523, 0.3657, 0.5185, 0.3851, 0.5711, 0.3933, 0.5711, 0.3933, 0.5185, 0.3851, 0.5202, 0.4046, 0.5727, 0.4129, 0.5691, 0.3623, 0.5232, 0.3515, 0.5187, 0.3706, 0.5712, 0.3815, 0.5712, 0.3815, 0.5187, 0.3706, 0.5206, 0.39, 0.573, 0.401, 0.4196, 0.3739, 0.4676, 0.3623, 0.4676, 0.3815, 0.4196, 0.3933, 0.4196, 0.3933, 0.4676, 0.3815, 0.4676, 0.401, 0.4196, 0.4129, 0.523, 0.3657, 0.5689, 0.3739, 0.5711, 0.3933, 0.5185, 0.3851, 0.5185, 0.3851, 0.5711, 0.3933, 0.5727, 0.4129, 0.5202, 0.4046, 0.462, 0.3515, 0.4054, 0.3657, 0.4034, 0.3851, 0.4611, 0.3706, 0.4611, 0.3706, 0.4034, 0.3851, 0.4026, 0.4046, 0.4607, 0.39, 0.5419, 0.5004, 0.5946, 0.5163, 0.5727, 0.4129, 0.5202, 0.4046])
me_cube.materials.append(mat_material)
me_cube.use_remesh_preserve_volume = False
me_cube.use_remesh_preserve_attributes = False
me_cube.use_mirror_vertex_groups = False
me_cube.update()
me_cube_001 = bpy.data.meshes.new('Cube.001')
me_cube_001.from_pydata([(-0.01343, -0.01343, -0.01343), (-0.01343, -0.01343, 0.01343), (-0.01343, 0.01343, -0.01343), (-0.01343, 0.01343, 0.01343), (0.01343, -0.01343, -0.01343), (0.01343, -0.01343, 0.01343), (0.01343, 0.01343, -0.01343), (0.01343, 0.01343, 0.01343), (-0.01343, -0.02402, -0.01343), (-0.01343, -0.02402, 0.01343), (-0.01343, 0.02402, 0.01343), (-0.01343, 0.02402, -0.01343), (0.01343, 0.02402, -0.01343), (0.01343, 0.02402, 0.01343), (0.01343, -0.02402, 0.01343), (0.01343, -0.02402, -0.01343), (-0.01343, 0.01343, -0.0251), (-0.01343, -0.01343, -0.0251), (0.01343, 0.01343, -0.0251), (0.01343, -0.01343, -0.0251)], [], [(0, 1, 3, 2), (2, 3, 10, 11), (6, 7, 5, 4), (3, 7, 13, 10), (6, 4, 19, 18), (7, 3, 1, 5), (11, 10, 13, 12), (15, 14, 9, 8), (1, 0, 8, 9), (0, 4, 15, 8), (7, 6, 12, 13), (6, 2, 11, 12), (5, 1, 9, 14), (4, 5, 14, 15), (16, 18, 19, 17), (4, 0, 17, 19), (2, 6, 18, 16), (0, 2, 16, 17)])
me_cube_001.polygons.foreach_set('use_smooth', [True] * 18)
_uv = me_cube_001.uv_layers.new(name='UVMap')
_uv.uv.foreach_set('vector', [0.375, 0.0, 0.625, 0.0, 0.625, 0.25, 0.375, 0.25, 0.375, 0.25, 0.625, 0.25, 0.625, 0.25, 0.375, 0.25, 0.375, 0.5, 0.625, 0.5, 0.625, 0.75, 0.375, 0.75, 0.875, 0.5, 0.625, 0.5, 0.625, 0.5, 0.875, 0.5, 0.375, 0.5, 0.375, 0.75, 0.375, 0.75, 0.375, 0.5, 0.625, 0.5, 0.875, 0.5, 0.875, 0.75, 0.625, 0.75, 0.375, 0.25, 0.625, 0.25, 0.625, 0.5, 0.375, 0.5, 0.375, 0.75, 0.625, 0.75, 0.625, 1.0, 0.375, 1.0, 0.625, 0.0, 0.375, 0.0, 0.375, 0.0, 0.625, 0.0, 0.125, 0.75, 0.375, 0.75, 0.375, 0.75, 0.125, 0.75, 0.625, 0.5, 0.375, 0.5, 0.375, 0.5, 0.625, 0.5, 0.375, 0.5, 0.125, 0.5, 0.125, 0.5, 0.375, 0.5, 0.625, 0.75, 0.875, 0.75, 0.875, 0.75, 0.625, 0.75, 0.375, 0.75, 0.625, 0.75, 0.625, 0.75, 0.375, 0.75, 0.125, 0.5, 0.375, 0.5, 0.375, 0.75, 0.125, 0.75, 0.375, 0.75, 0.125, 0.75, 0.125, 0.75, 0.375, 0.75, 0.125, 0.5, 0.375, 0.5, 0.375, 0.5, 0.125, 0.5, 0.375, 0.0, 0.375, 0.25, 0.375, 0.25, 0.375, 0.0])
me_cube_001.use_remesh_fix_poles = True
me_cube_001.use_remesh_preserve_attributes = False
me_cube_001.use_mirror_vertex_groups = False
me_cube_001.update()
me_icosphere = bpy.data.meshes.new('Icosphere')
me_icosphere.from_pydata([(0.0, 0.0, -0.02683), (0.0171, -0.0141, -0.012), (-0.006533, -0.02282, -0.012), (-0.02114, 0.0, -0.012), (-0.006533, 0.02282, -0.012), (0.0171, 0.0141, -0.012), (0.006533, -0.02282, 0.012), (-0.0171, -0.0141, 0.012), (-0.0171, 0.0141, 0.012), (0.006533, 0.02282, 0.012), (0.02114, 0.0, 0.012), (0.0, 0.0, 0.02683), (-0.00384, -0.01341, -0.02282), (0.01005, -0.00829, -0.02282), (0.006214, -0.0217, -0.0141), (0.02011, 0.0, -0.0141), (0.01005, 0.00829, -0.02282), (-0.01243, 0.0, -0.02282), (-0.01627, -0.01341, -0.0141), (-0.00384, 0.01341, -0.02282), (-0.01627, 0.01341, -0.0141), (0.006214, 0.0217, -0.0141), (0.02248, -0.00829, 0.0), (0.02248, 0.00829, 0.0), (0.0, -0.02683, 0.0), (0.01389, -0.0217, 0.0), (-0.02248, -0.00829, 0.0), (-0.01389, -0.0217, 0.0), (-0.01389, 0.0217, 0.0), (-0.02248, 0.00829, 0.0), (0.01389, 0.0217, 0.0), (0.0, 0.02683, 0.0), (0.01627, -0.01341, 0.0141), (-0.006214, -0.0217, 0.0141), (-0.02011, 0.0, 0.0141), (-0.006214, 0.0217, 0.0141), (0.01627, 0.01341, 0.0141), (0.00384, -0.01341, 0.02282), (0.01243, 0.0, 0.02282), (-0.01005, -0.00829, 0.02282), (-0.01005, 0.00829, 0.02282), (0.00384, 0.01341, 0.02282)], [], [(0, 13, 12), (1, 13, 15), (0, 12, 17), (0, 17, 19), (0, 19, 16), (1, 15, 22), (2, 14, 24), (3, 18, 26), (4, 20, 28), (5, 21, 30), (1, 22, 25), (2, 24, 27), (3, 26, 29), (4, 28, 31), (5, 30, 23), (6, 32, 37), (7, 33, 39), (8, 34, 40), (9, 35, 41), (10, 36, 38), (38, 41, 11), (38, 36, 41), (36, 9, 41), (41, 40, 11), (41, 35, 40), (35, 8, 40), (40, 39, 11), (40, 34, 39), (34, 7, 39), (39, 37, 11), (39, 33, 37), (33, 6, 37), (37, 38, 11), (37, 32, 38), (32, 10, 38), (23, 36, 10), (23, 30, 36), (30, 9, 36), (31, 35, 9), (31, 28, 35), (28, 8, 35), (29, 34, 8), (29, 26, 34), (26, 7, 34), (27, 33, 7), (27, 24, 33), (24, 6, 33), (25, 32, 6), (25, 22, 32), (22, 10, 32), (30, 31, 9), (30, 21, 31), (21, 4, 31), (28, 29, 8), (28, 20, 29), (20, 3, 29), (26, 27, 7), (26, 18, 27), (18, 2, 27), (24, 25, 6), (24, 14, 25), (14, 1, 25), (22, 23, 10), (22, 15, 23), (15, 5, 23), (16, 21, 5), (16, 19, 21), (19, 4, 21), (19, 20, 4), (19, 17, 20), (17, 3, 20), (17, 18, 3), (17, 12, 18), (12, 2, 18), (15, 16, 5), (15, 13, 16), (13, 0, 16), (12, 14, 2), (12, 13, 14), (13, 1, 14)])
me_icosphere.polygons.foreach_set('use_smooth', [True] * 80)
_uv = me_icosphere.uv_layers.new(name='UVMap')
_uv.uv.foreach_set('vector', [0.8182, 0.0, 0.7727, 0.07873, 0.8636, 0.07873, 0.7273, 0.1575, 0.6818, 0.07873, 0.6364, 0.1575, 0.09091, 0.0, 0.04545, 0.07873, 0.1364, 0.07873, 0.2727, 0.0, 0.2273, 0.07873, 0.3182, 0.07873, 0.4545, 0.0, 0.4091, 0.07873, 0.5, 0.07873, 0.7273, 0.1575, 0.6364, 0.1575, 0.6818, 0.2362, 0.9091, 0.1575, 0.8182, 0.1575, 0.8636, 0.2362, 0.1818, 0.1575, 0.09091, 0.1575, 0.1364, 0.2362, 0.3636, 0.1575, 0.2727, 0.1575, 0.3182, 0.2362, 0.5455, 0.1575, 0.4545, 0.1575, 0.5, 0.2362, 0.7273, 0.1575, 0.6818, 0.2362, 0.7727, 0.2362, 0.9091, 0.1575, 0.8636, 0.2362, 0.9545, 0.2362, 0.1818, 0.1575, 0.1364, 0.2362, 0.2273, 0.2362, 0.3636, 0.1575, 0.3182, 0.2362, 0.4091, 0.2362, 0.5455, 0.1575, 0.5, 0.2362, 0.5909, 0.2362, 0.8182, 0.3149, 0.7273, 0.3149, 0.7727, 0.3937, 1.0, 0.3149, 0.9091, 0.3149, 0.9545, 0.3937, 0.2727, 0.3149, 0.1818, 0.3149, 0.2273, 0.3937, 0.4545, 0.3149, 0.3636, 0.3149, 0.4091, 0.3937, 0.6364, 0.3149, 0.5455, 0.3149, 0.5909, 0.3937, 0.5909, 0.3937, 0.5, 0.3937, 0.5455, 0.4724, 0.5909, 0.3937, 0.5455, 0.3149, 0.5, 0.3937, 0.5455, 0.3149, 0.4545, 0.3149, 0.5, 0.3937, 0.4091, 0.3937, 0.3182, 0.3937, 0.3636, 0.4724, 0.4091, 0.3937, 0.3636, 0.3149, 0.3182, 0.3937, 0.3636, 0.3149, 0.2727, 0.3149, 0.3182, 0.3937, 0.2273, 0.3937, 0.1364, 0.3937, 0.1818, 0.4724, 0.2273, 0.3937, 0.1818, 0.3149, 0.1364, 0.3937, 0.1818, 0.3149, 0.09091, 0.3149, 0.1364, 0.3937, 0.9545, 0.3937, 0.8636, 0.3937, 0.9091, 0.4724, 0.9545, 0.3937, 0.9091, 0.3149, 0.8636, 0.3937, 0.9091, 0.3149, 0.8182, 0.3149, 0.8636, 0.3937, 0.7727, 0.3937, 0.6818, 0.3937, 0.7273, 0.4724, 0.7727, 0.3937, 0.7273, 0.3149, 0.6818, 0.3937, 0.7273, 0.3149, 0.6364, 0.3149, 0.6818, 0.3937, 0.5909, 0.2362, 0.5455, 0.3149, 0.6364, 0.3149, 0.5909, 0.2362, 0.5, 0.2362, 0.5455, 0.3149, 0.5, 0.2362, 0.4545, 0.3149, 0.5455, 0.3149, 0.4091, 0.2362, 0.3636, 0.3149, 0.4545, 0.3149, 0.4091, 0.2362, 0.3182, 0.2362, 0.3636, 0.3149, 0.3182, 0.2362, 0.2727, 0.3149, 0.3636, 0.3149, 0.2273, 0.2362, 0.1818, 0.3149, 0.2727, 0.3149, 0.2273, 0.2362, 0.1364, 0.2362, 0.1818, 0.3149, 0.1364, 0.2362, 0.09091, 0.3149, 0.1818, 0.3149, 0.9545, 0.2362, 0.9091, 0.3149, 1.0, 0.3149, 0.9545, 0.2362, 0.8636, 0.2362, 0.9091, 0.3149, 0.8636, 0.2362, 0.8182, 0.3149, 0.9091, 0.3149, 0.7727, 0.2362, 0.7273, 0.3149, 0.8182, 0.3149, 0.7727, 0.2362, 0.6818, 0.2362, 0.7273, 0.3149, 0.6818, 0.2362, 0.6364, 0.3149, 0.7273, 0.3149, 0.5, 0.2362, 0.4091, 0.2362, 0.4545, 0.3149, 0.5, 0.2362, 0.4545, 0.1575, 0.4091, 0.2362, 0.4545, 0.1575, 0.3636, 0.1575, 0.4091, 0.2362, 0.3182, 0.2362, 0.2273, 0.2362, 0.2727, 0.3149, 0.3182, 0.2362, 0.2727, 0.1575, 0.2273, 0.2362, 0.2727, 0.1575, 0.1818, 0.1575, 0.2273, 0.2362, 0.1364, 0.2362, 0.04545, 0.2362, 0.09091, 0.3149, 0.1364, 0.2362, 0.09091, 0.1575, 0.04545, 0.2362, 0.09091, 0.1575, 0.0, 0.1575, 0.04545, 0.2362, 0.8636, 0.2362, 0.7727, 0.2362, 0.8182, 0.3149, 0.8636, 0.2362, 0.8182, 0.1575, 0.7727, 0.2362, 0.8182, 0.1575, 0.7273, 0.1575, 0.7727, 0.2362, 0.6818, 0.2362, 0.5909, 0.2362, 0.6364, 0.3149, 0.6818, 0.2362, 0.6364, 0.1575, 0.5909, 0.2362, 0.6364, 0.1575, 0.5455, 0.1575, 0.5909, 0.2362, 0.5, 0.07873, 0.4545, 0.1575, 0.5455, 0.1575, 0.5, 0.07873, 0.4091, 0.07873, 0.4545, 0.1575, 0.4091, 0.07873, 0.3636, 0.1575, 0.4545, 0.1575, 0.3182, 0.07873, 0.2727, 0.1575, 0.3636, 0.1575, 0.3182, 0.07873, 0.2273, 0.07873, 0.2727, 0.1575, 0.2273, 0.07873, 0.1818, 0.1575, 0.2727, 0.1575, 0.1364, 0.07873, 0.09091, 0.1575, 0.1818, 0.1575, 0.1364, 0.07873, 0.04545, 0.07873, 0.09091, 0.1575, 0.04545, 0.07873, 0.0, 0.1575, 0.09091, 0.1575, 0.6364, 0.1575, 0.5909, 0.07873, 0.5455, 0.1575, 0.6364, 0.1575, 0.6818, 0.07873, 0.5909, 0.07873, 0.6818, 0.07873, 0.6364, 0.0, 0.5909, 0.07873, 0.8636, 0.07873, 0.8182, 0.1575, 0.9091, 0.1575, 0.8636, 0.07873, 0.7727, 0.07873, 0.8182, 0.1575, 0.7727, 0.07873, 0.7273, 0.1575, 0.8182, 0.1575])
me_icosphere.use_remesh_fix_poles = True
me_icosphere.use_remesh_preserve_attributes = False
me_icosphere.use_mirror_vertex_groups = False
me_icosphere.update()
me_icosphere_001 = bpy.data.meshes.new('Icosphere.001')
me_icosphere_001.from_pydata([(0.0, 0.0, -0.02683), (0.0171, -0.0141, -0.012), (-0.006533, -0.02282, -0.012), (-0.02114, 0.0, -0.012), (-0.006533, 0.02282, -0.012), (0.0171, 0.0141, -0.012), (0.006533, -0.02282, 0.012), (-0.0171, -0.0141, 0.012), (-0.0171, 0.0141, 0.012), (0.006533, 0.02282, 0.012), (0.02114, 0.0, 0.012), (0.0, 0.0, 0.02683), (-0.00384, -0.01341, -0.02282), (0.01005, -0.00829, -0.02282), (0.006214, -0.0217, -0.0141), (0.02011, 0.0, -0.0141), (0.01005, 0.00829, -0.02282), (-0.01243, 0.0, -0.02282), (-0.01627, -0.01341, -0.0141), (-0.00384, 0.01341, -0.02282), (-0.01627, 0.01341, -0.0141), (0.006214, 0.0217, -0.0141), (0.02248, -0.00829, 0.0), (0.02248, 0.00829, 0.0), (0.0, -0.02683, 0.0), (0.01389, -0.0217, 0.0), (-0.02248, -0.00829, 0.0), (-0.01389, -0.0217, 0.0), (-0.01389, 0.0217, 0.0), (-0.02248, 0.00829, 0.0), (0.01389, 0.0217, 0.0), (0.0, 0.02683, 0.0), (0.01627, -0.01341, 0.0141), (-0.006214, -0.0217, 0.0141), (-0.02011, 0.0, 0.0141), (-0.006214, 0.0217, 0.0141), (0.01627, 0.01341, 0.0141), (0.00384, -0.01341, 0.02282), (0.01243, 0.0, 0.02282), (-0.01005, -0.00829, 0.02282), (-0.01005, 0.00829, 0.02282), (0.00384, 0.01341, 0.02282)], [], [(0, 13, 12), (1, 13, 15), (0, 12, 17), (0, 17, 19), (0, 19, 16), (1, 15, 22), (2, 14, 24), (3, 18, 26), (4, 20, 28), (5, 21, 30), (1, 22, 25), (2, 24, 27), (3, 26, 29), (4, 28, 31), (5, 30, 23), (6, 32, 37), (7, 33, 39), (8, 34, 40), (9, 35, 41), (10, 36, 38), (38, 41, 11), (38, 36, 41), (36, 9, 41), (41, 40, 11), (41, 35, 40), (35, 8, 40), (40, 39, 11), (40, 34, 39), (34, 7, 39), (39, 37, 11), (39, 33, 37), (33, 6, 37), (37, 38, 11), (37, 32, 38), (32, 10, 38), (23, 36, 10), (23, 30, 36), (30, 9, 36), (31, 35, 9), (31, 28, 35), (28, 8, 35), (29, 34, 8), (29, 26, 34), (26, 7, 34), (27, 33, 7), (27, 24, 33), (24, 6, 33), (25, 32, 6), (25, 22, 32), (22, 10, 32), (30, 31, 9), (30, 21, 31), (21, 4, 31), (28, 29, 8), (28, 20, 29), (20, 3, 29), (26, 27, 7), (26, 18, 27), (18, 2, 27), (24, 25, 6), (24, 14, 25), (14, 1, 25), (22, 23, 10), (22, 15, 23), (15, 5, 23), (16, 21, 5), (16, 19, 21), (19, 4, 21), (19, 20, 4), (19, 17, 20), (17, 3, 20), (17, 18, 3), (17, 12, 18), (12, 2, 18), (15, 16, 5), (15, 13, 16), (13, 0, 16), (12, 14, 2), (12, 13, 14), (13, 1, 14)])
me_icosphere_001.polygons.foreach_set('use_smooth', [True] * 80)
_uv = me_icosphere_001.uv_layers.new(name='UVMap')
_uv.uv.foreach_set('vector', [0.8182, 0.0, 0.7727, 0.07873, 0.8636, 0.07873, 0.7273, 0.1575, 0.6818, 0.07873, 0.6364, 0.1575, 0.09091, 0.0, 0.04545, 0.07873, 0.1364, 0.07873, 0.2727, 0.0, 0.2273, 0.07873, 0.3182, 0.07873, 0.4545, 0.0, 0.4091, 0.07873, 0.5, 0.07873, 0.7273, 0.1575, 0.6364, 0.1575, 0.6818, 0.2362, 0.9091, 0.1575, 0.8182, 0.1575, 0.8636, 0.2362, 0.1818, 0.1575, 0.09091, 0.1575, 0.1364, 0.2362, 0.3636, 0.1575, 0.2727, 0.1575, 0.3182, 0.2362, 0.5455, 0.1575, 0.4545, 0.1575, 0.5, 0.2362, 0.7273, 0.1575, 0.6818, 0.2362, 0.7727, 0.2362, 0.9091, 0.1575, 0.8636, 0.2362, 0.9545, 0.2362, 0.1818, 0.1575, 0.1364, 0.2362, 0.2273, 0.2362, 0.3636, 0.1575, 0.3182, 0.2362, 0.4091, 0.2362, 0.5455, 0.1575, 0.5, 0.2362, 0.5909, 0.2362, 0.8182, 0.3149, 0.7273, 0.3149, 0.7727, 0.3937, 1.0, 0.3149, 0.9091, 0.3149, 0.9545, 0.3937, 0.2727, 0.3149, 0.1818, 0.3149, 0.2273, 0.3937, 0.4545, 0.3149, 0.3636, 0.3149, 0.4091, 0.3937, 0.6364, 0.3149, 0.5455, 0.3149, 0.5909, 0.3937, 0.5909, 0.3937, 0.5, 0.3937, 0.5455, 0.4724, 0.5909, 0.3937, 0.5455, 0.3149, 0.5, 0.3937, 0.5455, 0.3149, 0.4545, 0.3149, 0.5, 0.3937, 0.4091, 0.3937, 0.3182, 0.3937, 0.3636, 0.4724, 0.4091, 0.3937, 0.3636, 0.3149, 0.3182, 0.3937, 0.3636, 0.3149, 0.2727, 0.3149, 0.3182, 0.3937, 0.2273, 0.3937, 0.1364, 0.3937, 0.1818, 0.4724, 0.2273, 0.3937, 0.1818, 0.3149, 0.1364, 0.3937, 0.1818, 0.3149, 0.09091, 0.3149, 0.1364, 0.3937, 0.9545, 0.3937, 0.8636, 0.3937, 0.9091, 0.4724, 0.9545, 0.3937, 0.9091, 0.3149, 0.8636, 0.3937, 0.9091, 0.3149, 0.8182, 0.3149, 0.8636, 0.3937, 0.7727, 0.3937, 0.6818, 0.3937, 0.7273, 0.4724, 0.7727, 0.3937, 0.7273, 0.3149, 0.6818, 0.3937, 0.7273, 0.3149, 0.6364, 0.3149, 0.6818, 0.3937, 0.5909, 0.2362, 0.5455, 0.3149, 0.6364, 0.3149, 0.5909, 0.2362, 0.5, 0.2362, 0.5455, 0.3149, 0.5, 0.2362, 0.4545, 0.3149, 0.5455, 0.3149, 0.4091, 0.2362, 0.3636, 0.3149, 0.4545, 0.3149, 0.4091, 0.2362, 0.3182, 0.2362, 0.3636, 0.3149, 0.3182, 0.2362, 0.2727, 0.3149, 0.3636, 0.3149, 0.2273, 0.2362, 0.1818, 0.3149, 0.2727, 0.3149, 0.2273, 0.2362, 0.1364, 0.2362, 0.1818, 0.3149, 0.1364, 0.2362, 0.09091, 0.3149, 0.1818, 0.3149, 0.9545, 0.2362, 0.9091, 0.3149, 1.0, 0.3149, 0.9545, 0.2362, 0.8636, 0.2362, 0.9091, 0.3149, 0.8636, 0.2362, 0.8182, 0.3149, 0.9091, 0.3149, 0.7727, 0.2362, 0.7273, 0.3149, 0.8182, 0.3149, 0.7727, 0.2362, 0.6818, 0.2362, 0.7273, 0.3149, 0.6818, 0.2362, 0.6364, 0.3149, 0.7273, 0.3149, 0.5, 0.2362, 0.4091, 0.2362, 0.4545, 0.3149, 0.5, 0.2362, 0.4545, 0.1575, 0.4091, 0.2362, 0.4545, 0.1575, 0.3636, 0.1575, 0.4091, 0.2362, 0.3182, 0.2362, 0.2273, 0.2362, 0.2727, 0.3149, 0.3182, 0.2362, 0.2727, 0.1575, 0.2273, 0.2362, 0.2727, 0.1575, 0.1818, 0.1575, 0.2273, 0.2362, 0.1364, 0.2362, 0.04545, 0.2362, 0.09091, 0.3149, 0.1364, 0.2362, 0.09091, 0.1575, 0.04545, 0.2362, 0.09091, 0.1575, 0.0, 0.1575, 0.04545, 0.2362, 0.8636, 0.2362, 0.7727, 0.2362, 0.8182, 0.3149, 0.8636, 0.2362, 0.8182, 0.1575, 0.7727, 0.2362, 0.8182, 0.1575, 0.7273, 0.1575, 0.7727, 0.2362, 0.6818, 0.2362, 0.5909, 0.2362, 0.6364, 0.3149, 0.6818, 0.2362, 0.6364, 0.1575, 0.5909, 0.2362, 0.6364, 0.1575, 0.5455, 0.1575, 0.5909, 0.2362, 0.5, 0.07873, 0.4545, 0.1575, 0.5455, 0.1575, 0.5, 0.07873, 0.4091, 0.07873, 0.4545, 0.1575, 0.4091, 0.07873, 0.3636, 0.1575, 0.4545, 0.1575, 0.3182, 0.07873, 0.2727, 0.1575, 0.3636, 0.1575, 0.3182, 0.07873, 0.2273, 0.07873, 0.2727, 0.1575, 0.2273, 0.07873, 0.1818, 0.1575, 0.2727, 0.1575, 0.1364, 0.07873, 0.09091, 0.1575, 0.1818, 0.1575, 0.1364, 0.07873, 0.04545, 0.07873, 0.09091, 0.1575, 0.04545, 0.07873, 0.0, 0.1575, 0.09091, 0.1575, 0.6364, 0.1575, 0.5909, 0.07873, 0.5455, 0.1575, 0.6364, 0.1575, 0.6818, 0.07873, 0.5909, 0.07873, 0.6818, 0.07873, 0.6364, 0.0, 0.5909, 0.07873, 0.8636, 0.07873, 0.8182, 0.1575, 0.9091, 0.1575, 0.8636, 0.07873, 0.7727, 0.07873, 0.8182, 0.1575, 0.7727, 0.07873, 0.7273, 0.1575, 0.8182, 0.1575])
me_icosphere_001.use_remesh_fix_poles = True
me_icosphere_001.use_remesh_preserve_attributes = False
me_icosphere_001.use_mirror_vertex_groups = False
me_icosphere_001.update()
arm_armature = bpy.data.armatures.new('Armature')  # bones are not reproduced

# ---- objects
ob_cube = bpy.data.objects.new('Cube', me_cube)
ob_light = bpy.data.objects.new('Light', light_light)
ob_camera = bpy.data.objects.new('Camera', cam_camera)
ob_armature = bpy.data.objects.new('Armature', arm_armature)
ob_cube_001 = bpy.data.objects.new('Cube.001', me_cube_001)
ob_icosphere = bpy.data.objects.new('Icosphere', me_icosphere)
ob_icosphere_001 = bpy.data.objects.new('Icosphere.001', me_icosphere_001)

# ---- transforms, parenting, visibility, modifiers, constraints
ob_cube.parent = ob_armature
ob_cube.location = (0.0, 0.0, 0.0)
ob_cube.lock_rotations_4d = False
ob_cube.empty_display_type = 'ARROWS'
ob_cube.lineart.crease_threshold = 0.0
_vg = ob_cube.vertex_groups.new(name='Bone')
for _i, _w in zip([22, 23, 46, 47, 48, 49, 51, 53, 54, 55, 56, 57, 58, 59, 60, 61, 62, 63, 77, 78, 80, 81, 82, 83, 165, 166, 167, 168, 169, 170, 171, 173, 193, 195, 244, 245, 246, 247, 248, 249, 250, 251, 252, 253], [0.6827, 0.6761, 0.784, 0.7779, 0.1078, 0.1245, 0.0001053, 0.002367, 0.08312, 0.07637, 0.8215, 0.158, 0.1027, 0.1054, 0.9313, 0.9335, 0.8001, 0.1717, 0.0754, 0.08228, 0.06708, 0.0546, 0.1914, 0.2207, 0.00732, 0.05785, 0.217, 0.05559, 0.007344, 0.009951, 0.2097, 0.01186, 0.01559, 0.006065, 0.8386, 0.5759, 0.8301, 0.5715, 0.5657, 0.5684, 0.9283, 0.9285, 0.6412, 0.638]): _vg.add([_i], _w, 'REPLACE')
_vg = ob_cube.vertex_groups.new(name='Bone.001')
for _i, _w in zip([4, 5, 6, 7, 8, 9, 11, 12, 13, 16, 17, 18, 19, 24, 25, 28, 29, 31, 32, 33, 34, 35, 40, 41, 42, 43, 48, 49, 54, 55, 65, 67, 71, 72, 73, 75, 76, 80, 81, 122, 124, 128, 129, 130, 131, 244, 246, 247, 250, 251, 252, 253], [0.1679, 0.2902, 0.1335, 0.3121, 0.05091, 0.1197, 0.002683, 0.04774, 0.1231, 0.1929, 0.1614, 0.5999, 0.5728, 0.295, 0.2998, 0.05647, 0.05202, 0.0006497, 0.0569, 0.05594, 0.1306, 0.1284, 0.1259, 0.1156, 0.1873, 0.1962, 0.7759, 0.7305, 0.887, 0.8979, 0.2279, 0.218, 0.0006058, 0.07694, 0.07305, 0.4393, 0.3986, 0.1725, 0.2042, 0.786, 0.7976, 0.9022, 0.9031, 0.1648, 0.1687, 0.1058, 0.0774, 0.03081, 0.05743, 0.05052, 0.06209, 0.1113]): _vg.add([_i], _w, 'REPLACE')
_vg = ob_cube.vertex_groups.new(name='Bone.002')
for _i, _w in zip([0, 1, 2, 3, 4, 5, 6, 7, 8, 9, 10, 11, 12, 13, 14, 15, 16, 17, 18, 19, 24, 25, 26, 27, 28, 29, 30, 31, 32, 33, 34, 35, 36, 37, 38, 39, 40, 41, 42, 43, 64, 65, 66, 67, 68, 69, 70, 71, 72, 73, 74, 75, 76, 79, 84, 85, 86, 87, 88, 89, 90, 91, 92, 93, 94, 95, 96, 97, 98, 99, 100, 101, 102, 103, 104, 105, 106, 107, 108, 109, 110, 111, 112, 113, 114, 115, 116, 117, 118, 119, 120, 121, 122, 124, 128, 129, 130, 131, 156, 157, 158, 159, 160, 161, 162, 163], [0.9949, 0.9611, 0.9931, 0.967, 0.8158, 0.5016, 0.8496, 0.4792, 0.9149, 0.797, 0.9875, 0.969, 0.921, 0.7991, 0.9789, 0.9939, 0.1844, 0.1751, 0.35, 0.3657, 0.468, 0.4626, 0.9979, 0.9976, 0.9382, 0.944, 0.9592, 0.9577, 0.9027, 0.9056, 0.7731, 0.7752, 0.9875, 0.9873, 0.9941, 0.9947, 0.1583, 0.1543, 0.7998, 0.7893, 0.983, 0.665, 0.9827, 0.6695, 0.9908, 0.9908, 0.99, 0.9625, 0.8861, 0.8974, 0.9658, 0.2747, 0.2826, 0.9904, 0.9914, 0.9914, 0.9911, 0.9896, 0.9913, 0.9897, 0.9899, 0.9904, 0.9884, 0.988, 0.9852, 0.9853, 0.9938, 0.9937, 0.9861, 0.9921, 0.9858, 0.9921, 0.9815, 0.9772, 0.9981, 0.9964, 0.9859, 0.9865, 0.9759, 0.9808, 0.9938, 0.9947, 0.9978, 0.9964, 0.9768, 0.9812, 0.9859, 0.987, 0.9933, 0.9937, 0.9828, 0.9795, 0.0599, 0.05661, 0.06325, 0.06404, 0.05604, 0.06424, 0.9935, 0.9941, 0.9923, 0.9889, 0.9912, 0.9949, 0.9935, 0.9919]): _vg.add([_i], _w, 'REPLACE')
_vg = ob_cube.vertex_groups.new(name='Bone.003')
for _i, _w in zip([7, 13, 16, 17, 18, 24, 25, 34, 35, 40, 41, 49, 50, 52, 53, 63, 65, 73, 75, 81, 122, 123, 126, 127, 130, 245, 248, 249, 252, 283, 284, 285, 286, 287, 288, 289, 290, 291, 293], [0.1822, 0.06213, 0.04113, 0.6169, 0.04049, 0.07191, 0.1678, 0.06071, 0.01896, 0.163, 0.5637, 0.1215, 0.938, 0.09236, 0.8447, 0.0253, 0.09884, 0.001743, 0.2721, 0.6982, 0.1324, 0.9671, 0.1142, 0.8557, 0.7636, 0.1588, 0.05781, 0.1271, 0.1153, 0.9195, 0.152, 0.9589, 0.06091, 0.5023, 0.9902, 0.05495, 0.8678, 0.9248, 0.2152]): _vg.add([_i], _w, 'REPLACE')
_vg = ob_cube.vertex_groups.new(name='Bone.004')
for _i, _w in zip([136, 137, 138, 139, 140, 141, 142, 143, 148, 149, 154, 155, 258, 259, 260, 261, 282, 283, 284, 285, 286, 287, 289, 290, 291, 292, 293], [0.9999, 0.9999, 0.9998, 0.9999, 0.9999, 0.9994, 0.9997, 0.9998, 0.9999, 0.9999, 0.9999, 0.9999, 0.9963, 0.9983, 0.9989, 0.9997, 0.9859, 0.07412, 0.8471, 0.02445, 0.939, 0.4974, 0.945, 0.1316, 0.06561, 0.9757, 0.7833]): _vg.add([_i], _w, 'REPLACE')
_vg = ob_cube.vertex_groups.new(name='Bone.009')
for _i, _w in zip([5, 7, 8, 9, 16, 17, 19, 24, 25, 34, 35, 40, 41, 48, 51, 52, 53, 57, 67, 72, 76, 80, 124, 125, 126, 127, 131, 247, 248, 249, 253, 270, 271, 272, 273, 274, 275, 276, 277, 278, 280, 281], [0.183, 0.0008658, 0.001207, 0.067, 0.5753, 0.03888, 0.05551, 0.1644, 0.06908, 0.02034, 0.06157, 0.5511, 0.1646, 0.08841, 0.9317, 0.8645, 0.1053, 0.01054, 0.1032, 0.01557, 0.2998, 0.7241, 0.1271, 0.9683, 0.8634, 0.1166, 0.75, 0.1478, 0.1257, 0.05789, 0.08599, 0.06585, 0.9932, 0.9011, 0.9577, 0.05916, 0.5096, 0.07542, 0.9723, 0.7704, 0.9347, 0.1844]): _vg.add([_i], _w, 'REPLACE')
_vg = ob_cube.vertex_groups.new(name='Bone.010')
for _i, _w in zip([132, 133, 134, 135, 144, 145, 146, 147, 150, 151, 152, 153, 254, 255, 256, 257, 270, 272, 273, 274, 275, 276, 278, 279, 280, 281], [0.9999, 0.9998, 0.9998, 0.9998, 0.9996, 0.9994, 0.9994, 0.9994, 0.9998, 0.9998, 0.9998, 0.9998, 0.9968, 0.9974, 0.9966, 0.9976, 0.9341, 0.0984, 0.02428, 0.9408, 0.4899, 0.9243, 0.2273, 0.9756, 0.061, 0.8153]): _vg.add([_i], _w, 'REPLACE')
_vg = ob_cube.vertex_groups.new(name='Bone.005')
for _i, _w in zip([20, 21, 22, 23, 44, 45, 46, 47, 56, 60, 61, 62, 77, 78, 164, 165, 166, 167, 168, 169, 170, 171, 172, 173, 174, 175, 177, 178, 180, 183, 186, 194], [0.1175, 0.1283, 0.1792, 0.1923, 0.06873, 0.07259, 0.167, 0.173, 0.0176, 0.007909, 0.009063, 0.02319, 0.09732, 0.09349, 0.6169, 0.5316, 0.7248, 0.7052, 0.7116, 0.4309, 0.957, 0.7111, 0.5874, 0.9552, 0.9481, 0.9426, 1.002, 0.9895, 0.9884, 1.003, 0.008499, 0.003516]): _vg.add([_i], _w, 'REPLACE')
_vg = ob_cube.vertex_groups.new(name='Bone.006')
for _i, _w in zip([176, 179, 181, 182], [0.989, 0.9984, 0.9979, 0.9895]): _vg.add([_i], _w, 'REPLACE')
_vg = ob_cube.vertex_groups.new(name='Bone.007')
for _i, _w in zip([20, 21, 22, 44, 45, 46, 57, 58, 59, 60, 62, 63, 77, 83, 164, 165, 166, 167, 169, 172, 174, 184, 185, 189, 191, 192, 193, 194, 220, 221, 222, 223, 224, 225, 238, 239, 240, 241, 242, 243, 244, 245, 247, 248, 249, 252], [0.04631, 0.8002, 0.1318, 0.1997, 0.716, 0.02594, 0.05168, 0.2024, 0.6419, 0.00956, 0.1497, 0.7185, 0.8166, 0.7314, 0.2416, 0.3815, 0.1998, 0.07253, 0.05609, 0.1078, 0.01236, 0.9499, 0.9674, 0.006044, 0.9737, 0.9842, 0.9522, 0.9478, 0.9696, 0.06339, 0.8126, 0.05252, 0.9801, 0.8617, 0.9458, 0.0414, 0.5239, 0.05436, 0.9523, 0.5246, 0.0534, 0.1811, 0.01729, 0.08056, 0.1497, 0.1628]): _vg.add([_i], _w, 'REPLACE')
_vg = ob_cube.vertex_groups.new(name='Bone.008')
for _i, _w in zip([196, 197, 202, 203, 204, 205, 206, 207, 214, 215, 217, 218, 220, 221, 222, 223, 225, 238, 239, 240, 241, 242, 243, 266, 267, 268, 269], [0.9999, 0.9999, 0.9998, 0.9998, 0.9996, 0.9996, 0.9998, 0.9995, 0.9998, 0.9998, 0.9997, 0.9997, 0.001318, 0.9365, 0.1864, 0.9475, 0.1379, 0.05333, 0.9543, 0.4761, 0.9456, 0.04388, 0.4753, 0.9984, 0.9979, 0.9982, 0.9978]): _vg.add([_i], _w, 'REPLACE')
_vg = ob_cube.vertex_groups.new(name='Bone.011')
for _i, _w in zip([20, 21, 23, 44, 45, 47, 56, 57, 58, 59, 61, 63, 78, 82, 164, 165, 168, 169, 171, 172, 175, 184, 186, 187, 188, 189, 190, 195, 226, 227, 228, 229, 230, 231, 232, 233, 234, 235, 236, 237, 245, 246, 247, 248, 249, 253], [0.8173, 0.04804, 0.1243, 0.7184, 0.1982, 0.02322, 0.1288, 0.7373, 0.654, 0.211, 0.001035, 0.05315, 0.816, 0.7618, 0.1236, 0.0575, 0.2188, 0.4836, 0.07333, 0.2877, 0.0257, 0.01855, 0.9443, 0.9676, 0.9877, 0.957, 0.9704, 0.9599, 0.9868, 0.08878, 0.8799, 0.05382, 0.9828, 0.8804, 0.07031, 0.9739, 0.8555, 0.07017, 0.9843, 0.8877, 0.02019, 0.07254, 0.1807, 0.1482, 0.07911, 0.1444]): _vg.add([_i], _w, 'REPLACE')
_vg = ob_cube.vertex_groups.new(name='Bone.012')
for _i, _w in zip([198, 199, 200, 201, 208, 209, 210, 211, 212, 213, 216, 219, 227, 228, 229, 231, 232, 234, 235, 237, 262, 263, 264, 265], [0.9997, 0.9999, 0.9999, 0.9998, 0.9995, 0.9993, 0.9997, 0.9996, 0.9997, 0.9997, 0.9996, 0.9996, 0.9112, 0.12, 0.9462, 0.1192, 0.9296, 0.1439, 0.9298, 0.112, 0.9982, 0.9969, 0.9977, 0.9977]): _vg.add([_i], _w, 'REPLACE')
_m = ob_cube.modifiers.new('Subdivision', 'SUBSURF')
_m.uv_smooth = 'PRESERVE_CORNERS'
_m = ob_cube.modifiers.new('Armature', 'ARMATURE')
_m.object = ob_armature
ob_light.location = (4.076, 1.005, 5.904)
ob_light.rotation_euler = (0.6503, 0.05522, 1.866)
ob_light.lock_rotations_4d = False
ob_light.empty_display_type = 'ARROWS'
ob_light.color = (0.0, 0.0, 0.0, 0.0)
ob_light.lineart.crease_threshold = 0.0
ob_camera.location = (7.359, -6.926, 4.958)
ob_camera.rotation_euler = (1.109, 0.0, 0.8149)
ob_camera.lock_rotations_4d = False
ob_camera.empty_display_type = 'ARROWS'
ob_camera.color = (0.0, 0.0, 0.0, 0.0)
ob_camera.display_type = 'WIRE'
ob_camera.lineart.crease_threshold = 0.0
ob_armature.location = (0.0, 0.0, 0.0)
ob_armature.lineart.crease_threshold = 0.0
ob_cube_001.parent = ob_armature
ob_cube_001.matrix_parent_inverse = Matrix(((0.4242, -9.823e-08, -0.9056, 0.4323), (0.9056, -5.483e-08, 0.4242, -0.8149), (-9.307e-08, -1.0, 6.43e-08, 3.984e-08), (-0.0, 0.0, -0.0, 1.0)))
ob_cube_001.location = (0.7139, 0.001005, 0.6429)
ob_cube_001.scale = (0.9784, 0.9784, 0.9784)
ob_cube_001.lineart.crease_threshold = 0.0
_m = ob_cube_001.modifiers.new('Subdivision', 'SUBSURF')
_m.uv_smooth = 'PRESERVE_CORNERS'
ob_icosphere.parent = ob_armature
ob_icosphere.matrix_parent_inverse = Matrix(((0.4242, -9.823e-08, -0.9056, 0.4323), (0.9056, -5.483e-08, 0.4242, -0.8149), (-9.307e-08, -1.0, 6.43e-08, 3.984e-08), (-0.0, 0.0, -0.0, 1.0)))
ob_icosphere.location = (0.5987, 0.04209, 0.7197)
ob_icosphere.rotation_euler = (0.0, -0.2068, 0.0)
ob_icosphere.lineart.crease_threshold = 0.0
ob_icosphere_001.parent = ob_armature
ob_icosphere_001.matrix_parent_inverse = Matrix(((0.4242, -9.823e-08, -0.9056, 0.4323), (0.9056, -5.483e-08, 0.4242, -0.8149), (-9.307e-08, -1.0, 6.43e-08, 3.984e-08), (-0.0, 0.0, -0.0, 1.0)))
ob_icosphere_001.location = (0.5987, -0.04107, 0.7197)
ob_icosphere_001.rotation_euler = (0.0, -0.2068, 0.0)
ob_icosphere_001.lineart.crease_threshold = 0.0

# ---- collection membership
col_collection.objects.link(ob_cube)
col_collection.objects.link(ob_light)
col_collection.objects.link(ob_camera)
col_collection.objects.link(ob_armature)
col_collection.objects.link(ob_cube_001)
col_collection.objects.link(ob_icosphere)
col_collection.objects.link(ob_icosphere_001)

# ---- scene / render settings (as saved in the file)
scene.camera = ob_camera
scene.frame_start = 20; scene.frame_end = 120; scene.frame_set(87)
scene.render.engine = 'BLENDER_EEVEE_NEXT'
scene.cycles.use_denoising = False
scene.cycles.samples = 128
scene.cycles.sampling_pattern = 'TABULATED_SOBOL'
scene.cycles.use_adaptive_sampling = False
scene.cycles.use_light_tree = False
scene.view_settings.view_transform = 'Filmic'
bpy.context.view_layer.update()
